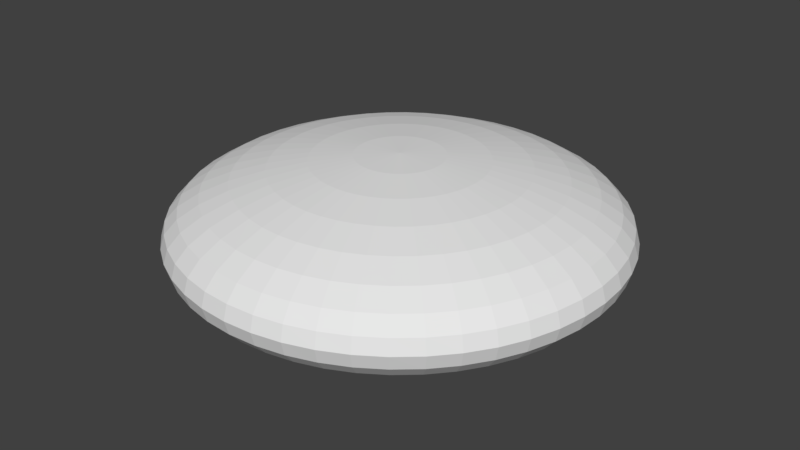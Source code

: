 # Source: saucer.blend  (saved by Blender 2.78.0; exported with 4.5.12 LTS)
import bpy
from mathutils import Matrix  # noqa: F401  (used for matrix-valued properties, if any)

bpy.ops.wm.read_factory_settings(use_empty=True)
scene = bpy.context.scene
scene.name = 'Scene'

# ---- collections
col_collection_1 = bpy.data.collections.new('Collection 1'); scene.collection.children.link(col_collection_1)

# ---- materials (node trees are filled in below, after node groups)
mat_material = bpy.data.materials.new('Material')
mat_material.alpha_threshold = 0.0
mat_material.use_transparent_shadow = False
mat_material.roughness = 0.5
mat_material.line_color = (0.0, 0.0, 0.0, 1.0)

# ---- material node trees

# ---- world
world_world = bpy.data.worlds.new('World'); scene.world = world_world
world_world.color = (0.05088, 0.05088, 0.05088)
world_world.use_sun_shadow = False
world_world.sun_shadow_jitter_overblur = 0.0
world_world.cycles.sampling_method = 'MANUAL'

# ---- meshes
me_cube = bpy.data.meshes.new('Cube')
me_cube.from_pydata([(3.547e-07, 0.5853, 0.9808), (3.547e-07, 1.148, 0.9239), (3.547e-07, 1.667, 0.8315), (3.547e-07, 2.121, 0.7071), (3.547e-07, 2.494, 0.5556), (3.547e-07, 2.772, 0.3827), (3.547e-07, 2.942, 0.1951), (3.547e-07, 3.0, 7.55e-08), (3.547e-07, 2.942, -0.1951), (3.547e-07, 2.772, -0.3827), (3.547e-07, 2.494, -0.5556), (3.547e-07, 2.121, -0.7071), (3.547e-07, 1.667, -0.8315), (3.547e-07, 1.148, -0.9239), (3.547e-07, 0.5853, -0.9808), (0.07639, 0.5803, 0.9808), (0.1499, 1.138, 0.9239), (0.2175, 1.652, 0.8315), (0.2769, 2.103, 0.7071), (0.3256, 2.473, 0.5556), (0.3618, 2.748, 0.3827), (0.3841, 2.917, 0.1951), (0.3916, 2.974, 7.55e-08), (0.3841, 2.917, -0.1951), (0.3618, 2.748, -0.3827), (0.3256, 2.473, -0.5556), (0.2769, 2.103, -0.7071), (0.2175, 1.652, -0.8315), (0.1499, 1.138, -0.9239), (0.07639, 0.5803, -0.9808), (0.1515, 0.5653, 0.9808), (0.2971, 1.109, 0.9239), (0.4314, 1.61, 0.8315), (0.549, 2.049, 0.7071), (0.6456, 2.409, 0.5556), (0.7174, 2.677, 0.3827), (0.7615, 2.842, 0.1951), (0.7765, 2.898, 7.55e-08), (0.7615, 2.842, -0.1951), (0.7174, 2.677, -0.3827), (0.6456, 2.409, -0.5556), (0.549, 2.049, -0.7071), (0.4314, 1.61, -0.8315), (0.2971, 1.109, -0.9239), (0.1515, 0.5653, -0.9808), (0.224, 0.5407, 0.9808), (0.4393, 1.061, 0.9239), (0.6378, 1.54, 0.8315), (0.8118, 1.96, 0.7071), (0.9546, 2.305, 0.5556), (1.061, 2.561, 0.3827), (1.126, 2.718, 0.1951), (1.148, 2.772, 7.55e-08), (1.126, 2.718, -0.1951), (1.061, 2.561, -0.3827), (0.9546, 2.305, -0.5556), (0.8118, 1.96, -0.7071), (0.6378, 1.54, -0.8315), (0.4393, 1.061, -0.9239), (0.224, 0.5407, -0.9808), (0.2926, 0.5069, 0.9808), (0.574, 0.9942, 0.9239), (0.8334, 1.443, 0.8315), (1.061, 1.837, 0.7071), (1.247, 2.16, 0.5556), (1.386, 2.4, 0.3827), (1.471, 2.548, 0.1951), (1.5, 2.598, 7.55e-08), (1.471, 2.548, -0.1951), (1.386, 2.4, -0.3827), (1.247, 2.16, -0.5556), (1.061, 1.837, -0.7071), (0.8334, 1.443, -0.8315), (0.574, 0.9942, -0.9239), (0.2926, 0.5069, -0.9808), (0.3563, 0.4643, 0.9808), (0.6989, 0.9108, 0.9239), (1.015, 1.322, 0.8315), (1.291, 1.683, 0.7071), (1.519, 1.979, 0.5556), (1.687, 2.199, 0.3827), (1.791, 2.334, 0.1951), (1.826, 2.38, 7.55e-08), (1.791, 2.334, -0.1951), (1.687, 2.199, -0.3827), (1.519, 1.979, -0.5556), (1.291, 1.683, -0.7071), (1.015, 1.322, -0.8315), (0.6989, 0.9108, -0.9239), (0.3563, 0.4643, -0.9808), (0.4139, 0.4138, 0.9808), (0.8118, 0.8118, 0.9239), (1.179, 1.179, 0.8315), (1.5, 1.5, 0.7071), (1.764, 1.764, 0.5556), (1.96, 1.96, 0.3827), (2.081, 2.081, 0.1951), (2.121, 2.121, 7.55e-08), (2.081, 2.081, -0.1951), (1.96, 1.96, -0.3827), (1.764, 1.764, -0.5556), (1.5, 1.5, -0.7071), (1.179, 1.179, -0.8315), (0.8118, 0.8118, -0.9239), (0.4138, 0.4138, -0.9808), (0.4643, 0.3563, 0.9808), (0.9108, 0.6989, 0.9239), (1.322, 1.015, 0.8315), (1.683, 1.291, 0.7071), (1.979, 1.519, 0.5556), (2.199, 1.687, 0.3827), (2.334, 1.791, 0.1951), (2.38, 1.826, 7.55e-08), (2.334, 1.791, -0.1951), (2.199, 1.687, -0.3827), (1.979, 1.519, -0.5556), (1.683, 1.291, -0.7071), (1.322, 1.015, -0.8315), (0.9108, 0.6989, -0.9239), (0.4643, 0.3563, -0.9808), (0.5069, 0.2926, 0.9808), (0.9942, 0.574, 0.9239), (1.443, 0.8334, 0.8315), (1.837, 1.061, 0.7071), (2.16, 1.247, 0.5556), (2.4, 1.386, 0.3827), (2.548, 1.471, 0.1951), (2.598, 1.5, 7.55e-08), (2.548, 1.471, -0.1951), (2.4, 1.386, -0.3827), (2.16, 1.247, -0.5556), (1.837, 1.061, -0.7071), (1.443, 0.8334, -0.8315), (0.9942, 0.574, -0.9239), (0.5069, 0.2926, -0.9808), (0.5407, 0.224, 0.9808), (1.061, 0.4393, 0.9239), (1.54, 0.6378, 0.8315), (1.96, 0.8118, 0.7071), (2.305, 0.9546, 0.5556), (2.561, 1.061, 0.3827), (2.718, 1.126, 0.1951), (2.772, 1.148, 7.55e-08), (2.718, 1.126, -0.1951), (2.561, 1.061, -0.3827), (2.305, 0.9546, -0.5556), (1.96, 0.8118, -0.7071), (1.54, 0.6378, -0.8315), (1.061, 0.4393, -0.9239), (0.5407, 0.224, -0.9808), (0.5653, 0.1515, 0.9808), (1.109, 0.2971, 0.9239), (1.61, 0.4314, 0.8315), (2.049, 0.549, 0.7071), (2.409, 0.6456, 0.5556), (2.677, 0.7174, 0.3827), (2.842, 0.7615, 0.1951), (2.898, 0.7765, 7.55e-08), (2.842, 0.7615, -0.1951), (2.677, 0.7174, -0.3827), (2.409, 0.6456, -0.5556), (2.049, 0.549, -0.7071), (1.61, 0.4314, -0.8315), (1.109, 0.2971, -0.9239), (0.5653, 0.1515, -0.9808), (0.5803, 0.07639, 0.9808), (1.138, 0.1499, 0.9239), (1.652, 0.2175, 0.8315), (2.103, 0.2769, 0.7071), (2.473, 0.3256, 0.5556), (2.748, 0.3618, 0.3827), (2.917, 0.3841, 0.1951), (2.974, 0.3916, 7.55e-08), (2.917, 0.3841, -0.1951), (2.748, 0.3618, -0.3827), (2.473, 0.3256, -0.5556), (2.103, 0.2769, -0.7071), (1.652, 0.2175, -0.8315), (1.138, 0.1499, -0.9239), (0.5803, 0.07639, -0.9808), (0.5853, -5.671e-07, 0.9808), (1.148, -3.772e-07, 0.9239), (1.667, -3.325e-07, 0.8315), (2.121, -4.666e-07, 0.7071), (2.494, -6.23e-07, 0.5556), (2.772, -8.689e-07, 0.3827), (2.942, -7.571e-07, 0.1951), (3.0, -8.912e-07, 7.55e-08), (2.942, -9.359e-07, -0.1951), (2.772, -6.901e-07, -0.3827), (2.494, -6.23e-07, -0.5556), (2.121, -4.666e-07, -0.7071), (1.667, -3.772e-07, -0.8315), (1.148, -4.107e-07, -0.9239), (0.5853, -5.169e-07, -0.9808), (0.5803, -0.07639, 0.9808), (1.138, -0.1499, 0.9239), (1.652, -0.2175, 0.8315), (2.103, -0.2769, 0.7071), (2.473, -0.3256, 0.5556), (2.748, -0.3618, 0.3827), (2.917, -0.3841, 0.1951), (2.974, -0.3916, 7.55e-08), (2.917, -0.3841, -0.1951), (2.748, -0.3618, -0.3827), (2.473, -0.3256, -0.5556), (2.103, -0.2769, -0.7071), (1.652, -0.2176, -0.8315), (1.138, -0.1499, -0.9239), (0.5803, -0.07639, -0.9808), (0.5653, -0.1515, 0.9808), (1.109, -0.2971, 0.9239), (1.61, -0.4314, 0.8315), (2.049, -0.549, 0.7071), (2.409, -0.6456, 0.5556), (2.677, -0.7174, 0.3827), (2.842, -0.7615, 0.1951), (2.898, -0.7765, 7.55e-08), (2.842, -0.7615, -0.1951), (2.677, -0.7174, -0.3827), (2.409, -0.6456, -0.5556), (2.049, -0.549, -0.7071), (1.61, -0.4314, -0.8315), (1.109, -0.2971, -0.9239), (0.5653, -0.1515, -0.9808), (0.5407, -0.224, 0.9808), (1.061, -0.4393, 0.9239), (1.54, -0.6378, 0.8315), (1.96, -0.8118, 0.7071), (2.305, -0.9546, 0.5556), (2.561, -1.061, 0.3827), (2.718, -1.126, 0.1951), (2.772, -1.148, 7.55e-08), (2.718, -1.126, -0.1951), (2.561, -1.061, -0.3827), (2.305, -0.9546, -0.5556), (1.96, -0.8118, -0.7071), (1.54, -0.6378, -0.8315), (1.061, -0.4393, -0.9239), (0.5407, -0.224, -0.9808), (0.5069, -0.2926, 0.9808), (0.9942, -0.574, 0.9239), (1.443, -0.8334, 0.8315), (1.837, -1.061, 0.7071), (2.16, -1.247, 0.5556), (2.4, -1.386, 0.3827), (2.548, -1.471, 0.1951), (2.598, -1.5, 7.55e-08), (2.548, -1.471, -0.1951), (2.4, -1.386, -0.3827), (2.16, -1.247, -0.5556), (1.837, -1.061, -0.7071), (1.443, -0.8334, -0.8315), (0.9942, -0.574, -0.9239), (0.5069, -0.2926, -0.9808), (0.4643, -0.3563, 0.9808), (0.9108, -0.6989, 0.9239), (1.322, -1.015, 0.8315), (1.683, -1.291, 0.7071), (1.979, -1.519, 0.5556), (2.199, -1.687, 0.3827), (2.334, -1.791, 0.1951), (2.38, -1.826, 7.55e-08), (2.334, -1.791, -0.1951), (2.199, -1.687, -0.3827), (1.979, -1.519, -0.5556), (1.683, -1.291, -0.7071), (1.322, -1.015, -0.8315), (0.9108, -0.6989, -0.9239), (0.4643, -0.3563, -0.9808), (0.4139, -0.4139, 0.9808), (0.8118, -0.8118, 0.9239), (1.179, -1.179, 0.8315), (1.5, -1.5, 0.7071), (1.764, -1.764, 0.5556), (1.96, -1.96, 0.3827), (2.081, -2.081, 0.1951), (2.121, -2.121, 7.55e-08), (2.081, -2.081, -0.1951), (1.96, -1.96, -0.3827), (1.764, -1.764, -0.5556), (1.5, -1.5, -0.7071), (1.179, -1.179, -0.8315), (0.8118, -0.8118, -0.9239), (0.4138, -0.4138, -0.9808), (0.3563, -0.4643, 0.9808), (0.6989, -0.9108, 0.9239), (1.015, -1.322, 0.8315), (1.291, -1.683, 0.7071), (1.519, -1.979, 0.5556), (1.687, -2.199, 0.3827), (1.791, -2.334, 0.1951), (1.826, -2.38, 7.55e-08), (1.791, -2.334, -0.1951), (1.687, -2.199, -0.3827), (1.519, -1.979, -0.5556), (1.291, -1.683, -0.7071), (1.015, -1.322, -0.8315), (0.6989, -0.9108, -0.9239), (0.3563, -0.4643, -0.9808), (0.2926, -0.5069, 0.9808), (0.574, -0.9942, 0.9239), (0.8334, -1.443, 0.8315), (1.061, -1.837, 0.7071), (1.247, -2.16, 0.5556), (1.386, -2.4, 0.3827), (1.471, -2.548, 0.1951), (1.5, -2.598, 7.55e-08), (1.471, -2.548, -0.1951), (1.386, -2.4, -0.3827), (1.247, -2.16, -0.5556), (1.061, -1.837, -0.7071), (0.8334, -1.443, -0.8315), (0.574, -0.9942, -0.9239), (0.2926, -0.5069, -0.9808), (0.224, -0.5407, 0.9808), (0.4393, -1.061, 0.9239), (0.6378, -1.54, 0.8315), (0.8118, -1.96, 0.7071), (0.9546, -2.305, 0.5556), (1.061, -2.561, 0.3827), (1.126, -2.718, 0.1951), (1.148, -2.772, 7.55e-08), (1.126, -2.718, -0.1951), (1.061, -2.561, -0.3827), (0.9546, -2.305, -0.5556), (0.8118, -1.96, -0.7071), (0.6378, -1.54, -0.8315), (0.4393, -1.061, -0.9239), (0.224, -0.5407, -0.9808), (0.1515, -0.5653, 0.9808), (0.2971, -1.109, 0.9239), (0.4314, -1.61, 0.8315), (0.549, -2.049, 0.7071), (0.6456, -2.409, 0.5556), (0.7174, -2.677, 0.3827), (0.7615, -2.842, 0.1951), (0.7765, -2.898, 7.55e-08), (0.7615, -2.842, -0.1951), (0.7174, -2.677, -0.3827), (0.6456, -2.409, -0.5556), (0.549, -2.049, -0.7071), (0.4314, -1.61, -0.8315), (0.2971, -1.109, -0.9239), (0.1515, -0.5653, -0.9808), (0.07639, -0.5803, 0.9808), (0.1499, -1.138, 0.9239), (0.2175, -1.652, 0.8315), (0.2769, -2.103, 0.7071), (0.3256, -2.473, 0.5556), (0.3618, -2.748, 0.3827), (0.3841, -2.917, 0.1951), (0.3916, -2.974, 7.55e-08), (0.3841, -2.917, -0.1951), (0.3618, -2.748, -0.3827), (0.3256, -2.473, -0.5556), (0.2769, -2.103, -0.7071), (0.2175, -1.652, -0.8315), (0.1499, -1.138, -0.9239), (0.07639, -0.5803, -0.9808), (4.041e-07, -0.5853, 0.9808), (3.929e-07, -1.148, 0.9239), (3.482e-07, -1.667, 0.8315), (2.811e-07, -2.121, 0.7071), (3.258e-07, -2.494, 0.5556), (-9.438e-09, -2.772, 0.3827), (1.694e-07, -2.942, 0.1951), (1.694e-07, -3.0, 7.55e-08), (-9.438e-09, -2.942, -0.1951), (2.141e-07, -2.772, -0.3827), (3.258e-07, -2.494, -0.5556), (2.811e-07, -2.121, -0.7071), (2.364e-07, -1.667, -0.8315), (4.599e-07, -1.148, -0.9239), (3.761e-07, -0.5853, -0.9808), (-0.07639, -0.5803, 0.9808), (-0.1499, -1.138, 0.9239), (-0.2175, -1.652, 0.8315), (-0.2769, -2.103, 0.7071), (-0.3256, -2.473, 0.5556), (-0.3618, -2.748, 0.3827), (-0.3841, -2.917, 0.1951), (-0.3916, -2.974, 7.55e-08), (-0.3841, -2.917, -0.1951), (-0.3618, -2.748, -0.3827), (-0.3256, -2.473, -0.5556), (-0.2769, -2.103, -0.7071), (-0.2175, -1.652, -0.8315), (-0.1499, -1.138, -0.9239), (-0.07639, -0.5803, -0.9808), (-0.1515, -0.5653, 0.9808), (-0.2971, -1.109, 0.9239), (-0.4314, -1.61, 0.8315), (-0.549, -2.049, 0.7071), (-0.6456, -2.409, 0.5556), (-0.7174, -2.677, 0.3827), (-0.7615, -2.842, 0.1951), (-0.7765, -2.898, 7.55e-08), (-0.7615, -2.842, -0.1951), (-0.7174, -2.677, -0.3827), (-0.6456, -2.409, -0.5556), (-0.549, -2.049, -0.7071), (-0.4314, -1.61, -0.8315), (-0.2971, -1.109, -0.9239), (-0.1515, -0.5653, -0.9808), (-1.938e-08, -1.422e-06, 1.0), (-0.224, -0.5407, 0.9808), (-0.4393, -1.061, 0.9239), (-0.6378, -1.54, 0.8315), (-0.8118, -1.96, 0.7071), (-0.9546, -2.305, 0.5556), (-1.061, -2.561, 0.3827), (-1.126, -2.718, 0.1951), (-1.148, -2.772, 7.55e-08), (-1.126, -2.718, -0.1951), (-1.061, -2.561, -0.3827), (-0.9546, -2.305, -0.5556), (-0.8118, -1.96, -0.7071), (-0.6378, -1.54, -0.8315), (-0.4393, -1.061, -0.9239), (-0.224, -0.5407, -0.9808), (-0.2926, -0.5069, 0.9808), (-0.574, -0.9942, 0.9239), (-0.8334, -1.443, 0.8315), (-1.061, -1.837, 0.7071), (-1.247, -2.16, 0.5556), (-1.386, -2.4, 0.3827), (-1.471, -2.548, 0.1951), (-1.5, -2.598, 7.55e-08), (-1.471, -2.548, -0.1951), (-1.386, -2.4, -0.3827), (-1.247, -2.16, -0.5556), (-1.061, -1.837, -0.7071), (-0.8334, -1.443, -0.8315), (-0.574, -0.9942, -0.9239), (-0.2926, -0.5069, -0.9808), (3.547e-07, -5.193e-07, -1.0), (-0.3563, -0.4643, 0.9808), (-0.6989, -0.9108, 0.9239), (-1.015, -1.322, 0.8315), (-1.291, -1.683, 0.7071), (-1.519, -1.979, 0.5556), (-1.687, -2.199, 0.3827), (-1.791, -2.334, 0.1951), (-1.826, -2.38, 7.55e-08), (-1.791, -2.334, -0.1951), (-1.687, -2.199, -0.3827), (-1.519, -1.979, -0.5556), (-1.291, -1.683, -0.7071), (-1.015, -1.322, -0.8315), (-0.6989, -0.9108, -0.9239), (-0.3563, -0.4643, -0.9808), (-0.4138, -0.4139, 0.9808), (-0.8118, -0.8118, 0.9239), (-1.179, -1.179, 0.8315), (-1.5, -1.5, 0.7071), (-1.764, -1.764, 0.5556), (-1.96, -1.96, 0.3827), (-2.081, -2.081, 0.1951), (-2.121, -2.121, 7.55e-08), (-2.081, -2.081, -0.1951), (-1.96, -1.96, -0.3827), (-1.764, -1.764, -0.5556), (-1.5, -1.5, -0.7071), (-1.179, -1.179, -0.8315), (-0.8118, -0.8118, -0.9239), (-0.4138, -0.4139, -0.9808), (-0.4643, -0.3563, 0.9808), (-0.9108, -0.6989, 0.9239), (-1.322, -1.015, 0.8315), (-1.683, -1.291, 0.7071), (-1.979, -1.519, 0.5556), (-2.199, -1.687, 0.3827), (-2.334, -1.791, 0.1951), (-2.38, -1.826, 7.55e-08), (-2.334, -1.791, -0.1951), (-2.199, -1.687, -0.3827), (-1.979, -1.519, -0.5556), (-1.683, -1.291, -0.7071), (-1.322, -1.015, -0.8315), (-0.9108, -0.6989, -0.9239), (-0.4643, -0.3563, -0.9808), (-0.5069, -0.2926, 0.9808), (-0.9942, -0.574, 0.9239), (-1.443, -0.8334, 0.8315), (-1.837, -1.061, 0.7071), (-2.16, -1.247, 0.5556), (-2.4, -1.386, 0.3827), (-2.548, -1.471, 0.1951), (-2.598, -1.5, 7.55e-08), (-2.548, -1.471, -0.1951), (-2.4, -1.386, -0.3827), (-2.16, -1.247, -0.5556), (-1.837, -1.061, -0.7071), (-1.443, -0.8334, -0.8315), (-0.9942, -0.574, -0.9239), (-0.5069, -0.2926, -0.9808), (-0.5407, -0.224, 0.9808), (-1.061, -0.4393, 0.9239), (-1.54, -0.6378, 0.8315), (-1.96, -0.8118, 0.7071), (-2.305, -0.9546, 0.5556), (-2.561, -1.061, 0.3827), (-2.718, -1.126, 0.1951), (-2.772, -1.148, 7.55e-08), (-2.718, -1.126, -0.1951), (-2.561, -1.061, -0.3827), (-2.305, -0.9546, -0.5556), (-1.96, -0.8118, -0.7071), (-1.54, -0.6378, -0.8315), (-1.061, -0.4393, -0.9239), (-0.5407, -0.224, -0.9808), (-0.5653, -0.1515, 0.9808), (-1.109, -0.2971, 0.9239), (-1.61, -0.4314, 0.8315), (-2.049, -0.549, 0.7071), (-2.409, -0.6456, 0.5556), (-2.677, -0.7174, 0.3827), (-2.842, -0.7615, 0.1951), (-2.898, -0.7765, 7.55e-08), (-2.842, -0.7615, -0.1951), (-2.677, -0.7174, -0.3827), (-2.409, -0.6456, -0.5556), (-2.049, -0.549, -0.7071), (-1.61, -0.4314, -0.8315), (-1.109, -0.2971, -0.9239), (-0.5653, -0.1515, -0.9808), (-0.5803, -0.07639, 0.9808), (-1.138, -0.1499, 0.9239), (-1.652, -0.2175, 0.8315), (-2.103, -0.2769, 0.7071), (-2.473, -0.3256, 0.5556), (-2.748, -0.3618, 0.3827), (-2.917, -0.3841, 0.1951), (-2.974, -0.3916, 7.55e-08), (-2.917, -0.3841, -0.1951), (-2.748, -0.3618, -0.3827), (-2.473, -0.3256, -0.5556), (-2.103, -0.2769, -0.7071), (-1.652, -0.2175, -0.8315), (-1.138, -0.1499, -0.9239), (-0.5803, -0.07639, -0.9808), (-0.5853, -4.833e-07, 0.9808), (-1.148, -4.107e-07, 0.9239), (-1.667, -3.325e-07, 0.8315), (-2.121, -3.101e-07, 0.7071), (-2.494, -3.772e-07, 0.5556), (-2.772, -2.654e-07, 0.3827), (-2.942, -3.101e-07, 0.1951), (-3.0, -2.207e-07, 7.55e-08), (-2.942, -4.188e-08, -0.1951), (-2.772, -4.442e-07, -0.3827), (-2.494, -3.772e-07, -0.5556), (-2.121, -3.101e-07, -0.7071), (-1.667, -4.188e-08, -0.8315), (-1.148, -3.101e-07, -0.9239), (-0.5853, -4.33e-07, -0.9808), (-0.5803, 0.07639, 0.9808), (-1.138, 0.1499, 0.9239), (-1.652, 0.2175, 0.8315), (-2.103, 0.2769, 0.7071), (-2.473, 0.3256, 0.5556), (-2.748, 0.3618, 0.3827), (-2.917, 0.3841, 0.1951), (-2.974, 0.3916, 7.55e-08), (-2.917, 0.3841, -0.1951), (-2.748, 0.3618, -0.3827), (-2.473, 0.3256, -0.5556), (-2.103, 0.2769, -0.7071), (-1.652, 0.2175, -0.8315), (-1.138, 0.1499, -0.9239), (-0.5803, 0.07639, -0.9808), (-0.5653, 0.1515, 0.9808), (-1.109, 0.2971, 0.9239), (-1.61, 0.4314, 0.8315), (-2.049, 0.549, 0.7071), (-2.409, 0.6456, 0.5556), (-2.677, 0.7174, 0.3827), (-2.842, 0.7615, 0.1951), (-2.898, 0.7765, 7.55e-08), (-2.842, 0.7615, -0.1951), (-2.677, 0.7174, -0.3827), (-2.409, 0.6456, -0.5556), (-2.049, 0.549, -0.7071), (-1.61, 0.4314, -0.8315), (-1.109, 0.2971, -0.9239), (-0.5653, 0.1515, -0.9808), (-0.5407, 0.224, 0.9808), (-1.061, 0.4393, 0.9239), (-1.54, 0.6378, 0.8315), (-1.96, 0.8118, 0.7071), (-2.305, 0.9546, 0.5556), (-2.561, 1.061, 0.3827), (-2.718, 1.126, 0.1951), (-2.772, 1.148, 7.55e-08), (-2.718, 1.126, -0.1951), (-2.561, 1.061, -0.3827), (-2.305, 0.9546, -0.5556), (-1.96, 0.8118, -0.7071), (-1.54, 0.6378, -0.8315), (-1.061, 0.4393, -0.9239), (-0.5407, 0.224, -0.9808), (-0.5069, 0.2926, 0.9808), (-0.9942, 0.574, 0.9239), (-1.443, 0.8334, 0.8315), (-1.837, 1.061, 0.7071), (-2.16, 1.247, 0.5556), (-2.4, 1.386, 0.3827), (-2.548, 1.471, 0.1951), (-2.598, 1.5, 7.55e-08), (-2.548, 1.471, -0.1951), (-2.4, 1.386, -0.3827), (-2.16, 1.247, -0.5556), (-1.837, 1.061, -0.7071), (-1.443, 0.8334, -0.8315), (-0.9942, 0.574, -0.9239), (-0.5069, 0.2926, -0.9808), (-0.4643, 0.3563, 0.9808), (-0.9108, 0.6989, 0.9239), (-1.322, 1.015, 0.8315), (-1.683, 1.291, 0.7071), (-1.979, 1.519, 0.5556), (-2.199, 1.687, 0.3827), (-2.334, 1.791, 0.1951), (-2.38, 1.826, 7.55e-08), (-2.334, 1.791, -0.1951), (-2.199, 1.687, -0.3827), (-1.979, 1.519, -0.5556), (-1.683, 1.291, -0.7071), (-1.322, 1.015, -0.8315), (-0.9108, 0.6989, -0.9239), (-0.4643, 0.3563, -0.9808), (-0.4138, 0.4138, 0.9808), (-0.8118, 0.8118, 0.9239), (-1.179, 1.179, 0.8315), (-1.5, 1.5, 0.7071), (-1.764, 1.764, 0.5556), (-1.96, 1.96, 0.3827), (-2.081, 2.081, 0.1951), (-2.121, 2.121, 7.55e-08), (-2.081, 2.081, -0.1951), (-1.96, 1.96, -0.3827), (-1.764, 1.764, -0.5556), (-1.5, 1.5, -0.7071), (-1.179, 1.179, -0.8315), (-0.8118, 0.8118, -0.9239), (-0.4138, 0.4138, -0.9808), (-0.3563, 0.4643, 0.9808), (-0.6989, 0.9108, 0.9239), (-1.015, 1.322, 0.8315), (-1.291, 1.683, 0.7071), (-1.519, 1.979, 0.5556), (-1.687, 2.199, 0.3827), (-1.791, 2.334, 0.1951), (-1.826, 2.38, 7.55e-08), (-1.791, 2.334, -0.1951), (-1.687, 2.199, -0.3827), (-1.519, 1.979, -0.5556), (-1.291, 1.683, -0.7071), (-1.015, 1.322, -0.8315), (-0.6989, 0.9108, -0.9239), (-0.3563, 0.4643, -0.9808), (-0.2926, 0.5069, 0.9808), (-0.574, 0.9942, 0.9239), (-0.8334, 1.443, 0.8315), (-1.061, 1.837, 0.7071), (-1.247, 2.16, 0.5556), (-1.386, 2.4, 0.3827), (-1.471, 2.548, 0.1951), (-1.5, 2.598, 7.55e-08), (-1.471, 2.548, -0.1951), (-1.386, 2.4, -0.3827), (-1.247, 2.16, -0.5556), (-1.061, 1.837, -0.7071), (-0.8334, 1.443, -0.8315), (-0.574, 0.9942, -0.9239), (-0.2926, 0.5069, -0.9808), (-0.224, 0.5407, 0.9808), (-0.4393, 1.061, 0.9239), (-0.6378, 1.54, 0.8315), (-0.8118, 1.96, 0.7071), (-0.9546, 2.305, 0.5556), (-1.061, 2.561, 0.3827), (-1.126, 2.718, 0.1951), (-1.148, 2.772, 7.55e-08), (-1.126, 2.718, -0.1951), (-1.061, 2.561, -0.3827), (-0.9546, 2.305, -0.5556), (-0.8118, 1.96, -0.7071), (-0.6378, 1.54, -0.8315), (-0.4393, 1.061, -0.9239), (-0.224, 0.5407, -0.9808), (-0.1515, 0.5653, 0.9808), (-0.2971, 1.109, 0.9239), (-0.4314, 1.61, 0.8315), (-0.549, 2.049, 0.7071), (-0.6456, 2.409, 0.5556), (-0.7174, 2.677, 0.3827), (-0.7615, 2.842, 0.1951), (-0.7765, 2.898, 7.55e-08), (-0.7615, 2.842, -0.1951), (-0.7174, 2.677, -0.3827), (-0.6456, 2.409, -0.5556), (-0.549, 2.049, -0.7071), (-0.4314, 1.61, -0.8315), (-0.2971, 1.109, -0.9239), (-0.1515, 0.5653, -0.9808), (-0.07639, 0.5803, 0.9808), (-0.1499, 1.138, 0.9239), (-0.2175, 1.652, 0.8315), (-0.2769, 2.103, 0.7071), (-0.3256, 2.473, 0.5556), (-0.3618, 2.748, 0.3827), (-0.3841, 2.917, 0.1951), (-0.3916, 2.974, 7.55e-08), (-0.3841, 2.917, -0.1951), (-0.3618, 2.748, -0.3827), (-0.3256, 2.473, -0.5556), (-0.2769, 2.103, -0.7071), (-0.2175, 1.652, -0.8315), (-0.1499, 1.138, -0.9239), (-0.07639, 0.5803, -0.9808)], [], [(14, 13, 28, 29), (7, 6, 21, 22), (0, 405, 15), (436, 14, 29), (8, 7, 22, 23), (1, 0, 15, 16), (9, 8, 23, 24), (2, 1, 16, 17), (10, 9, 24, 25), (3, 2, 17, 18), (11, 10, 25, 26), (4, 3, 18, 19), (12, 11, 26, 27), (5, 4, 19, 20), (13, 12, 27, 28), (6, 5, 20, 21), (28, 27, 42, 43), (21, 20, 35, 36), (29, 28, 43, 44), (22, 21, 36, 37), (15, 405, 30), (436, 29, 44), (23, 22, 37, 38), (16, 15, 30, 31), (24, 23, 38, 39), (17, 16, 31, 32), (25, 24, 39, 40), (18, 17, 32, 33), (26, 25, 40, 41), (19, 18, 33, 34), (27, 26, 41, 42), (20, 19, 34, 35), (32, 31, 46, 47), (40, 39, 54, 55), (33, 32, 47, 48), (41, 40, 55, 56), (34, 33, 48, 49), (42, 41, 56, 57), (35, 34, 49, 50), (43, 42, 57, 58), (36, 35, 50, 51), (44, 43, 58, 59), (37, 36, 51, 52), (30, 405, 45), (436, 44, 59), (38, 37, 52, 53), (31, 30, 45, 46), (39, 38, 53, 54), (51, 50, 65, 66), (59, 58, 73, 74), (52, 51, 66, 67), (45, 405, 60), (436, 59, 74), (53, 52, 67, 68), (46, 45, 60, 61), (54, 53, 68, 69), (47, 46, 61, 62), (55, 54, 69, 70), (48, 47, 62, 63), (56, 55, 70, 71), (49, 48, 63, 64), (57, 56, 71, 72), (50, 49, 64, 65), (58, 57, 72, 73), (70, 69, 84, 85), (63, 62, 77, 78), (71, 70, 85, 86), (64, 63, 78, 79), (72, 71, 86, 87), (65, 64, 79, 80), (73, 72, 87, 88), (66, 65, 80, 81), (74, 73, 88, 89), (67, 66, 81, 82), (60, 405, 75), (436, 74, 89), (68, 67, 82, 83), (61, 60, 75, 76), (69, 68, 83, 84), (62, 61, 76, 77), (89, 88, 103, 104), (82, 81, 96, 97), (75, 405, 90), (436, 89, 104), (83, 82, 97, 98), (76, 75, 90, 91), (84, 83, 98, 99), (77, 76, 91, 92), (85, 84, 99, 100), (78, 77, 92, 93), (86, 85, 100, 101), (79, 78, 93, 94), (87, 86, 101, 102), (80, 79, 94, 95), (88, 87, 102, 103), (81, 80, 95, 96), (101, 100, 115, 116), (94, 93, 108, 109), (102, 101, 116, 117), (95, 94, 109, 110), (103, 102, 117, 118), (96, 95, 110, 111), (104, 103, 118, 119), (97, 96, 111, 112), (90, 405, 105), (436, 104, 119), (98, 97, 112, 113), (91, 90, 105, 106), (99, 98, 113, 114), (92, 91, 106, 107), (100, 99, 114, 115), (93, 92, 107, 108), (105, 405, 120), (436, 119, 134), (113, 112, 127, 128), (106, 105, 120, 121), (114, 113, 128, 129), (107, 106, 121, 122), (115, 114, 129, 130), (108, 107, 122, 123), (116, 115, 130, 131), (109, 108, 123, 124), (117, 116, 131, 132), (110, 109, 124, 125), (118, 117, 132, 133), (111, 110, 125, 126), (119, 118, 133, 134), (112, 111, 126, 127), (124, 123, 138, 139), (132, 131, 146, 147), (125, 124, 139, 140), (133, 132, 147, 148), (126, 125, 140, 141), (134, 133, 148, 149), (127, 126, 141, 142), (120, 405, 135), (436, 134, 149), (128, 127, 142, 143), (121, 120, 135, 136), (129, 128, 143, 144), (122, 121, 136, 137), (130, 129, 144, 145), (123, 122, 137, 138), (131, 130, 145, 146), (143, 142, 157, 158), (136, 135, 150, 151), (144, 143, 158, 159), (137, 136, 151, 152), (145, 144, 159, 160), (138, 137, 152, 153), (146, 145, 160, 161), (139, 138, 153, 154), (147, 146, 161, 162), (140, 139, 154, 155), (148, 147, 162, 163), (141, 140, 155, 156), (149, 148, 163, 164), (142, 141, 156, 157), (135, 405, 150), (436, 149, 164), (162, 161, 176, 177), (155, 154, 169, 170), (163, 162, 177, 178), (156, 155, 170, 171), (164, 163, 178, 179), (157, 156, 171, 172), (150, 405, 165), (436, 164, 179), (158, 157, 172, 173), (151, 150, 165, 166), (159, 158, 173, 174), (152, 151, 166, 167), (160, 159, 174, 175), (153, 152, 167, 168), (161, 160, 175, 176), (154, 153, 168, 169), (166, 165, 180, 181), (174, 173, 188, 189), (167, 166, 181, 182), (175, 174, 189, 190), (168, 167, 182, 183), (176, 175, 190, 191), (169, 168, 183, 184), (177, 176, 191, 192), (170, 169, 184, 185), (178, 177, 192, 193), (171, 170, 185, 186), (179, 178, 193, 194), (172, 171, 186, 187), (165, 405, 180), (436, 179, 194), (173, 172, 187, 188), (185, 184, 199, 200), (193, 192, 207, 208), (186, 185, 200, 201), (194, 193, 208, 209), (187, 186, 201, 202), (180, 405, 195), (436, 194, 209), (188, 187, 202, 203), (181, 180, 195, 196), (189, 188, 203, 204), (182, 181, 196, 197), (190, 189, 204, 205), (183, 182, 197, 198), (191, 190, 205, 206), (184, 183, 198, 199), (192, 191, 206, 207), (204, 203, 218, 219), (197, 196, 211, 212), (205, 204, 219, 220), (198, 197, 212, 213), (206, 205, 220, 221), (199, 198, 213, 214), (207, 206, 221, 222), (200, 199, 214, 215), (208, 207, 222, 223), (201, 200, 215, 216), (209, 208, 223, 224), (202, 201, 216, 217), (195, 405, 210), (436, 209, 224), (203, 202, 217, 218), (196, 195, 210, 211), (223, 222, 237, 238), (216, 215, 230, 231), (224, 223, 238, 239), (217, 216, 231, 232), (210, 405, 225), (436, 224, 239), (218, 217, 232, 233), (211, 210, 225, 226), (219, 218, 233, 234), (212, 211, 226, 227), (220, 219, 234, 235), (213, 212, 227, 228), (221, 220, 235, 236), (214, 213, 228, 229), (222, 221, 236, 237), (215, 214, 229, 230), (235, 234, 249, 250), (228, 227, 242, 243), (236, 235, 250, 251), (229, 228, 243, 244), (237, 236, 251, 252), (230, 229, 244, 245), (238, 237, 252, 253), (231, 230, 245, 246), (239, 238, 253, 254), (232, 231, 246, 247), (225, 405, 240), (436, 239, 254), (233, 232, 247, 248), (226, 225, 240, 241), (234, 233, 248, 249), (227, 226, 241, 242), (254, 253, 268, 269), (247, 246, 261, 262), (240, 405, 255), (436, 254, 269), (248, 247, 262, 263), (241, 240, 255, 256), (249, 248, 263, 264), (242, 241, 256, 257), (250, 249, 264, 265), (243, 242, 257, 258), (251, 250, 265, 266), (244, 243, 258, 259), (252, 251, 266, 267), (245, 244, 259, 260), (253, 252, 267, 268), (246, 245, 260, 261), (258, 257, 272, 273), (266, 265, 280, 281), (259, 258, 273, 274), (267, 266, 281, 282), (260, 259, 274, 275), (268, 267, 282, 283), (261, 260, 275, 276), (269, 268, 283, 284), (262, 261, 276, 277), (255, 405, 270), (436, 269, 284), (263, 262, 277, 278), (256, 255, 270, 271), (264, 263, 278, 279), (257, 256, 271, 272), (265, 264, 279, 280), (277, 276, 291, 292), (270, 405, 285), (436, 284, 299), (278, 277, 292, 293), (271, 270, 285, 286), (279, 278, 293, 294), (272, 271, 286, 287), (280, 279, 294, 295), (273, 272, 287, 288), (281, 280, 295, 296), (274, 273, 288, 289), (282, 281, 296, 297), (275, 274, 289, 290), (283, 282, 297, 298), (276, 275, 290, 291), (284, 283, 298, 299), (296, 295, 310, 311), (289, 288, 303, 304), (297, 296, 311, 312), (290, 289, 304, 305), (298, 297, 312, 313), (291, 290, 305, 306), (299, 298, 313, 314), (292, 291, 306, 307), (285, 405, 300), (436, 299, 314), (293, 292, 307, 308), (286, 285, 300, 301), (294, 293, 308, 309), (287, 286, 301, 302), (295, 294, 309, 310), (288, 287, 302, 303), (300, 405, 315), (436, 314, 329), (308, 307, 322, 323), (301, 300, 315, 316), (309, 308, 323, 324), (302, 301, 316, 317), (310, 309, 324, 325), (303, 302, 317, 318), (311, 310, 325, 326), (304, 303, 318, 319), (312, 311, 326, 327), (305, 304, 319, 320), (313, 312, 327, 328), (306, 305, 320, 321), (314, 313, 328, 329), (307, 306, 321, 322), (319, 318, 333, 334), (327, 326, 341, 342), (320, 319, 334, 335), (328, 327, 342, 343), (321, 320, 335, 336), (329, 328, 343, 344), (322, 321, 336, 337), (315, 405, 330), (436, 329, 344), (323, 322, 337, 338), (316, 315, 330, 331), (324, 323, 338, 339), (317, 316, 331, 332), (325, 324, 339, 340), (318, 317, 332, 333), (326, 325, 340, 341), (338, 337, 352, 353), (331, 330, 345, 346), (339, 338, 353, 354), (332, 331, 346, 347), (340, 339, 354, 355), (333, 332, 347, 348), (341, 340, 355, 356), (334, 333, 348, 349), (342, 341, 356, 357), (335, 334, 349, 350), (343, 342, 357, 358), (336, 335, 350, 351), (344, 343, 358, 359), (337, 336, 351, 352), (330, 405, 345), (436, 344, 359), (357, 356, 371, 372), (350, 349, 364, 365), (358, 357, 372, 373), (351, 350, 365, 366), (359, 358, 373, 374), (352, 351, 366, 367), (345, 405, 360), (436, 359, 374), (353, 352, 367, 368), (346, 345, 360, 361), (354, 353, 368, 369), (347, 346, 361, 362), (355, 354, 369, 370), (348, 347, 362, 363), (356, 355, 370, 371), (349, 348, 363, 364), (369, 368, 383, 384), (362, 361, 376, 377), (370, 369, 384, 385), (363, 362, 377, 378), (371, 370, 385, 386), (364, 363, 378, 379), (372, 371, 386, 387), (365, 364, 379, 380), (373, 372, 387, 388), (366, 365, 380, 381), (374, 373, 388, 389), (367, 366, 381, 382), (360, 405, 375), (436, 374, 389), (368, 367, 382, 383), (361, 360, 375, 376), (388, 387, 402, 403), (381, 380, 395, 396), (389, 388, 403, 404), (382, 381, 396, 397), (375, 405, 390), (436, 389, 404), (383, 382, 397, 398), (376, 375, 390, 391), (384, 383, 398, 399), (377, 376, 391, 392), (385, 384, 399, 400), (378, 377, 392, 393), (386, 385, 400, 401), (379, 378, 393, 394), (387, 386, 401, 402), (380, 379, 394, 395), (392, 391, 407, 408), (400, 399, 415, 416), (393, 392, 408, 409), (401, 400, 416, 417), (394, 393, 409, 410), (402, 401, 417, 418), (395, 394, 410, 411), (403, 402, 418, 419), (396, 395, 411, 412), (404, 403, 419, 420), (397, 396, 412, 413), (390, 405, 406), (436, 404, 420), (398, 397, 413, 414), (391, 390, 406, 407), (399, 398, 414, 415), (412, 411, 426, 427), (420, 419, 434, 435), (413, 412, 427, 428), (406, 405, 421), (436, 420, 435), (414, 413, 428, 429), (407, 406, 421, 422), (415, 414, 429, 430), (408, 407, 422, 423), (416, 415, 430, 431), (409, 408, 423, 424), (417, 416, 431, 432), (410, 409, 424, 425), (418, 417, 432, 433), (411, 410, 425, 426), (419, 418, 433, 434), (431, 430, 446, 447), (424, 423, 439, 440), (432, 431, 447, 448), (425, 424, 440, 441), (433, 432, 448, 449), (426, 425, 441, 442), (434, 433, 449, 450), (427, 426, 442, 443), (435, 434, 450, 451), (428, 427, 443, 444), (421, 405, 437), (436, 435, 451), (429, 428, 444, 445), (422, 421, 437, 438), (430, 429, 445, 446), (423, 422, 438, 439), (451, 450, 465, 466), (444, 443, 458, 459), (437, 405, 452), (436, 451, 466), (445, 444, 459, 460), (438, 437, 452, 453), (446, 445, 460, 461), (439, 438, 453, 454), (447, 446, 461, 462), (440, 439, 454, 455), (448, 447, 462, 463), (441, 440, 455, 456), (449, 448, 463, 464), (442, 441, 456, 457), (450, 449, 464, 465), (443, 442, 457, 458), (455, 454, 469, 470), (463, 462, 477, 478), (456, 455, 470, 471), (464, 463, 478, 479), (457, 456, 471, 472), (465, 464, 479, 480), (458, 457, 472, 473), (466, 465, 480, 481), (459, 458, 473, 474), (452, 405, 467), (436, 466, 481), (460, 459, 474, 475), (453, 452, 467, 468), (461, 460, 475, 476), (454, 453, 468, 469), (462, 461, 476, 477), (474, 473, 488, 489), (467, 405, 482), (436, 481, 496), (475, 474, 489, 490), (468, 467, 482, 483), (476, 475, 490, 491), (469, 468, 483, 484), (477, 476, 491, 492), (470, 469, 484, 485), (478, 477, 492, 493), (471, 470, 485, 486), (479, 478, 493, 494), (472, 471, 486, 487), (480, 479, 494, 495), (473, 472, 487, 488), (481, 480, 495, 496), (493, 492, 507, 508), (486, 485, 500, 501), (494, 493, 508, 509), (487, 486, 501, 502), (495, 494, 509, 510), (488, 487, 502, 503), (496, 495, 510, 511), (489, 488, 503, 504), (482, 405, 497), (436, 496, 511), (490, 489, 504, 505), (483, 482, 497, 498), (491, 490, 505, 506), (484, 483, 498, 499), (492, 491, 506, 507), (485, 484, 499, 500), (436, 511, 526), (505, 504, 519, 520), (498, 497, 512, 513), (506, 505, 520, 521), (499, 498, 513, 514), (507, 506, 521, 522), (500, 499, 514, 515), (508, 507, 522, 523), (501, 500, 515, 516), (509, 508, 523, 524), (502, 501, 516, 517), (510, 509, 524, 525), (503, 502, 517, 518), (511, 510, 525, 526), (504, 503, 518, 519), (497, 405, 512), (524, 523, 538, 539), (517, 516, 531, 532), (525, 524, 539, 540), (518, 517, 532, 533), (526, 525, 540, 541), (519, 518, 533, 534), (512, 405, 527), (436, 526, 541), (520, 519, 534, 535), (513, 512, 527, 528), (521, 520, 535, 536), (514, 513, 528, 529), (522, 521, 536, 537), (515, 514, 529, 530), (523, 522, 537, 538), (516, 515, 530, 531), (528, 527, 542, 543), (536, 535, 550, 551), (529, 528, 543, 544), (537, 536, 551, 552), (530, 529, 544, 545), (538, 537, 552, 553), (531, 530, 545, 546), (539, 538, 553, 554), (532, 531, 546, 547), (540, 539, 554, 555), (533, 532, 547, 548), (541, 540, 555, 556), (534, 533, 548, 549), (527, 405, 542), (436, 541, 556), (535, 534, 549, 550), (547, 546, 561, 562), (555, 554, 569, 570), (548, 547, 562, 563), (556, 555, 570, 571), (549, 548, 563, 564), (542, 405, 557), (436, 556, 571), (550, 549, 564, 565), (543, 542, 557, 558), (551, 550, 565, 566), (544, 543, 558, 559), (552, 551, 566, 567), (545, 544, 559, 560), (553, 552, 567, 568), (546, 545, 560, 561), (554, 553, 568, 569), (566, 565, 580, 581), (559, 558, 573, 574), (567, 566, 581, 582), (560, 559, 574, 575), (568, 567, 582, 583), (561, 560, 575, 576), (569, 568, 583, 584), (562, 561, 576, 577), (570, 569, 584, 585), (563, 562, 577, 578), (571, 570, 585, 586), (564, 563, 578, 579), (557, 405, 572), (436, 571, 586), (565, 564, 579, 580), (558, 557, 572, 573), (585, 584, 599, 600), (578, 577, 592, 593), (586, 585, 600, 601), (579, 578, 593, 594), (572, 405, 587), (436, 586, 601), (580, 579, 594, 595), (573, 572, 587, 588), (581, 580, 595, 596), (574, 573, 588, 589), (582, 581, 596, 597), (575, 574, 589, 590), (583, 582, 597, 598), (576, 575, 590, 591), (584, 583, 598, 599), (577, 576, 591, 592), (589, 588, 603, 604), (597, 596, 611, 612), (590, 589, 604, 605), (598, 597, 612, 613), (591, 590, 605, 606), (599, 598, 613, 614), (592, 591, 606, 607), (600, 599, 614, 615), (593, 592, 607, 608), (601, 600, 615, 616), (594, 593, 608, 609), (587, 405, 602), (436, 601, 616), (595, 594, 609, 610), (588, 587, 602, 603), (596, 595, 610, 611), (608, 607, 622, 623), (616, 615, 630, 631), (609, 608, 623, 624), (602, 405, 617), (436, 616, 631), (610, 609, 624, 625), (603, 602, 617, 618), (611, 610, 625, 626), (604, 603, 618, 619), (612, 611, 626, 627), (605, 604, 619, 620), (613, 612, 627, 628), (606, 605, 620, 621), (614, 613, 628, 629), (607, 606, 621, 622), (615, 614, 629, 630), (627, 626, 641, 642), (620, 619, 634, 635), (628, 627, 642, 643), (621, 620, 635, 636), (629, 628, 643, 644), (622, 621, 636, 637), (630, 629, 644, 645), (623, 622, 637, 638), (631, 630, 645, 646), (624, 623, 638, 639), (617, 405, 632), (436, 631, 646), (625, 624, 639, 640), (618, 617, 632, 633), (626, 625, 640, 641), (619, 618, 633, 634), (646, 645, 660, 661), (639, 638, 653, 654), (632, 405, 647), (436, 646, 661), (640, 639, 654, 655), (633, 632, 647, 648), (641, 640, 655, 656), (634, 633, 648, 649), (642, 641, 656, 657), (635, 634, 649, 650), (643, 642, 657, 658), (636, 635, 650, 651), (644, 643, 658, 659), (637, 636, 651, 652), (645, 644, 659, 660), (638, 637, 652, 653), (658, 657, 672, 673), (651, 650, 665, 666), (659, 658, 673, 674), (652, 651, 666, 667), (660, 659, 674, 675), (653, 652, 667, 668), (661, 660, 675, 676), (654, 653, 668, 669), (647, 405, 662), (436, 661, 676), (655, 654, 669, 670), (648, 647, 662, 663), (656, 655, 670, 671), (649, 648, 663, 664), (657, 656, 671, 672), (650, 649, 664, 665), (662, 405, 677), (436, 676, 691), (670, 669, 684, 685), (663, 662, 677, 678), (671, 670, 685, 686), (664, 663, 678, 679), (672, 671, 686, 687), (665, 664, 679, 680), (673, 672, 687, 688), (666, 665, 680, 681), (674, 673, 688, 689), (667, 666, 681, 682), (675, 674, 689, 690), (668, 667, 682, 683), (676, 675, 690, 691), (669, 668, 683, 684), (681, 680, 695, 696), (689, 688, 703, 704), (682, 681, 696, 697), (690, 689, 704, 705), (683, 682, 697, 698), (691, 690, 705, 706), (684, 683, 698, 699), (677, 405, 692), (436, 691, 706), (685, 684, 699, 700), (678, 677, 692, 693), (686, 685, 700, 701), (679, 678, 693, 694), (687, 686, 701, 702), (680, 679, 694, 695), (688, 687, 702, 703), (700, 699, 714, 715), (693, 692, 707, 708), (701, 700, 715, 716), (694, 693, 708, 709), (702, 701, 716, 717), (695, 694, 709, 710), (703, 702, 717, 718), (696, 695, 710, 711), (704, 703, 718, 719), (697, 696, 711, 712), (705, 704, 719, 720), (698, 697, 712, 713), (706, 705, 720, 721), (699, 698, 713, 714), (692, 405, 707), (436, 706, 721), (719, 718, 11, 12), (712, 711, 4, 5), (720, 719, 12, 13), (713, 712, 5, 6), (721, 720, 13, 14), (714, 713, 6, 7), (707, 405, 0), (436, 721, 14), (715, 714, 7, 8), (708, 707, 0, 1), (716, 715, 8, 9), (709, 708, 1, 2), (717, 716, 9, 10), (710, 709, 2, 3), (718, 717, 10, 11), (711, 710, 3, 4)])
_uv = me_cube.uv_layers.new(name='UVMap')
_uv.uv.foreach_set('vector', [0.4026, 0.05902, 0.4026, 0.0, 0.4183, 0.00102, 0.4106, 0.05954, 0.8612, 0.9624, 0.84, 0.962, 0.84, 0.9219, 0.8612, 0.9215, 0.0113, 0.01261, 0.04857, 0.0611, 0.005282, 0.01788, 0.04857, 0.0611, 0.01796, 0.114, 0.0113, 0.1096, 0.7641, 0.9674, 0.7429, 0.9678, 0.7429, 0.9268, 0.7641, 0.9272, 0.3145, 0.303, 0.3068, 0.3616, 0.2988, 0.361, 0.2988, 0.302, 0.4699, 0.8862, 0.4964, 0.8851, 0.4964, 0.9252, 0.4699, 0.9241, 0.8478, 0.4106, 0.8514, 0.3558, 0.8671, 0.3558, 0.8707, 0.4106, 0.6292, 0.7882, 0.5951, 0.7901, 0.5951, 0.7522, 0.6292, 0.7541, 0.5798, 0.6766, 0.5829, 0.6275, 0.6057, 0.6275, 0.6088, 0.6766, 0.5533, 0.1833, 0.5558, 0.2253, 0.5217, 0.2253, 0.5243, 0.1833, 0.5594, 0.0611, 0.5569, 0.103, 0.5279, 0.103, 0.5253, 0.0611, 0.5539, 0.6766, 0.5508, 0.6275, 0.5798, 0.6275, 0.5767, 0.6766, 0.5269, 0.7522, 0.561, 0.7541, 0.561, 0.7882, 0.5269, 0.7901, 0.8377, 0.7314, 0.8341, 0.6766, 0.8569, 0.6766, 0.8534, 0.7314, 0.6142, 0.9252, 0.5877, 0.9241, 0.5877, 0.8862, 0.6142, 0.8851, 0.8426, 0.1222, 0.8462, 0.1771, 0.8234, 0.1771, 0.8269, 0.1222, 0.9401, 0.8813, 0.9136, 0.8801, 0.9136, 0.8423, 0.9401, 0.8411, 0.2023, 0.05994, 0.1908, 0.002035, 0.2064, 0.0, 0.2103, 0.0589, 0.1252, 1.0, 0.104, 0.9996, 0.104, 0.9594, 0.1252, 0.9591, 0.005282, 0.01788, 0.04857, 0.0611, 0.0, 0.02388, 0.04857, 0.0611, 0.0113, 0.1096, 0.005282, 0.1043, 0.9838, 0.4774, 0.9625, 0.4778, 0.9625, 0.4369, 0.9838, 0.4373, 0.2988, 0.302, 0.2988, 0.361, 0.2908, 0.3616, 0.2832, 0.303, 0.9184, 0.06227, 0.9449, 0.0611, 0.9449, 0.1013, 0.9184, 0.1001, 0.8822, 0.0, 0.8786, 0.05486, 0.8629, 0.05486, 0.8594, 1.244e-08, 0.7316, 0.7882, 0.6975, 0.7901, 0.6975, 0.7522, 0.7316, 0.7541, 0.6709, 0.04908, 0.674, 2.488e-08, 0.6968, 0.0, 0.6999, 0.04908, 0.05112, 0.5713, 0.04857, 0.5293, 0.08269, 0.5293, 0.08014, 0.5713, 0.4245, 0.5293, 0.4271, 0.4874, 0.4561, 0.4874, 0.4586, 0.5293, 0.5477, 0.6275, 0.5508, 0.6766, 0.5218, 0.6766, 0.5249, 0.6275, 0.4927, 0.7901, 0.4586, 0.7882, 0.4586, 0.7541, 0.4927, 0.7522, 0.8604, 0.2382, 0.8639, 0.1833, 0.8796, 0.1833, 0.8832, 0.2382, 0.3205, 0.7677, 0.2864, 0.7695, 0.2864, 0.7317, 0.3205, 0.7336, 0.6379, 0.6766, 0.641, 0.6275, 0.6638, 0.6275, 0.6669, 0.6766, 0.3247, 0.5713, 0.3221, 0.5293, 0.3562, 0.5293, 0.3537, 0.5713, 0.5269, 0.5293, 0.5294, 0.4874, 0.5585, 0.4874, 0.561, 0.5293, 0.00311, 0.6777, 0.0, 0.6287, 0.02902, 0.6287, 0.02591, 0.6777, 0.4586, 0.7901, 0.4245, 0.7882, 0.4245, 0.7541, 0.4586, 0.7522, 0.8746, 0.5784, 0.8781, 0.6333, 0.8553, 0.6333, 0.8589, 0.5784, 0.9097, 0.1833, 0.9362, 0.1845, 0.9362, 0.2223, 0.9097, 0.2235, 0.2103, 0.0589, 0.2064, 0.0, 0.2221, 0.0, 0.2183, 0.0589, 0.9875, 0.5613, 0.9662, 0.5609, 0.9662, 0.5208, 0.9875, 0.5204, 0.3562, 0.2409, 0.3562, 0.302, 0.3483, 0.2414, 0.04857, 0.0611, 0.005282, 0.1043, 0.0, 0.09833, 0.9873, 0.1628, 0.9661, 0.1632, 0.9661, 0.1222, 0.9873, 0.1226, 0.09542, 0.2389, 0.1069, 0.181, 0.1148, 0.182, 0.111, 0.2409, 0.9136, 0.8825, 0.9401, 0.8813, 0.9401, 0.9215, 0.9136, 0.9203, 0.6481, 0.9252, 0.6216, 0.9241, 0.6216, 0.8862, 0.6481, 0.8851, 0.2183, 0.0589, 0.2221, 0.0, 0.2377, 0.002035, 0.2262, 0.05994, 0.9662, 0.1021, 0.9449, 0.1017, 0.9449, 0.0615, 0.9662, 0.0611, 0.3483, 0.2414, 0.3562, 0.302, 0.3404, 0.243, 0.3261, 0.1222, 0.2828, 0.07898, 0.2888, 0.07372, 0.2746, 0.9757, 0.2533, 0.9761, 0.2533, 0.9351, 0.2746, 0.9355, 0.111, 0.2409, 0.1148, 0.182, 0.1228, 0.182, 0.1267, 0.2409, 0.9448, 0.1612, 0.9183, 0.1624, 0.9183, 0.1222, 0.9448, 0.1234, 0.2761, 0.8, 0.2725, 0.8548, 0.2568, 0.8548, 0.2533, 0.8, 0.7692, 0.2192, 0.735, 0.2211, 0.735, 0.1833, 0.7692, 0.1852, 0.6453, 0.29, 0.6484, 0.2409, 0.6712, 0.2409, 0.6743, 0.29, 0.1448, 0.5713, 0.1423, 0.5293, 0.1764, 0.5293, 0.1738, 0.5713, 0.5269, 0.4874, 0.5243, 0.5293, 0.4953, 0.5293, 0.4928, 0.4874, 0.4617, 0.6275, 0.4586, 0.5784, 0.4876, 0.5784, 0.4845, 0.6275, 0.5269, 0.7901, 0.4928, 0.7882, 0.4928, 0.7541, 0.5269, 0.7522, 0.2899, 0.8244, 0.2864, 0.7695, 0.3092, 0.7695, 0.3057, 0.8244, 0.7794, 0.5222, 0.7453, 0.5241, 0.7453, 0.4863, 0.7794, 0.4882, 0.4245, 0.6766, 0.4276, 0.6275, 0.4504, 0.6275, 0.4535, 0.6766, 0.1143, 0.4874, 0.1168, 0.5293, 0.08269, 0.5293, 0.08525, 0.4874, 0.3904, 0.5293, 0.3929, 0.4874, 0.4219, 0.4874, 0.4245, 0.5293, 0.641, 0.6275, 0.6379, 0.5784, 0.6669, 0.5784, 0.6638, 0.6275, 0.1509, 0.7829, 0.1168, 0.781, 0.1168, 0.747, 0.1509, 0.7451, 0.8514, 0.5204, 0.8478, 0.4655, 0.8707, 0.4655, 0.8671, 0.5204, 0.9327, 0.8118, 0.9062, 0.8106, 0.9062, 0.7728, 0.9327, 0.7716, 0.3633, 0.05954, 0.3556, 0.00102, 0.3713, 0.0, 0.3713, 0.05902, 0.9524, 0.6194, 0.9312, 0.619, 0.9312, 0.5788, 0.9524, 0.5784, 0.3404, 0.243, 0.3562, 0.302, 0.3328, 0.2456, 0.3261, 0.1222, 0.2888, 0.07372, 0.2955, 0.06928, 0.4859, 0.9256, 0.5072, 0.9252, 0.5072, 0.9662, 0.4859, 0.9658, 0.1267, 0.2409, 0.1228, 0.182, 0.1308, 0.181, 0.1423, 0.2389, 0.9062, 0.7326, 0.9327, 0.7314, 0.9327, 0.7716, 0.9062, 0.7704, 0.8679, 0.3449, 0.8714, 0.29, 0.8871, 0.29, 0.8907, 0.3449, 0.3713, 0.05902, 0.3713, 0.0, 0.387, 0.00102, 0.3793, 0.05954, 0.9753, 0.8133, 0.954, 0.8129, 0.954, 0.7728, 0.9753, 0.7724, 0.3328, 0.2456, 0.3562, 0.302, 0.3256, 0.2491, 0.3261, 0.1222, 0.2955, 0.06928, 0.3027, 0.06575, 0.9625, 0.4782, 0.9838, 0.4778, 0.9838, 0.5188, 0.9625, 0.5184, 0.1891, 0.06314, 0.1776, 0.121, 0.1697, 0.12, 0.1735, 0.0611, 0.4434, 0.9241, 0.4169, 0.9252, 0.4169, 0.8851, 0.4434, 0.8862, 0.8797, 0.7314, 0.8762, 0.7863, 0.8605, 0.7863, 0.8569, 0.7314, 0.6999, 0.001892, 0.734, 0.0, 0.734, 0.03783, 0.6999, 0.03594, 0.6088, 0.6766, 0.6119, 0.6275, 0.6347, 0.6275, 0.6379, 0.6766, 0.5266, 0.2829, 0.5241, 0.2409, 0.5582, 0.2409, 0.5557, 0.2829, 0.0, 0.5305, 0.002552, 0.4886, 0.03157, 0.4886, 0.03413, 0.5305, 0.6928, 0.5784, 0.6959, 0.6275, 0.6669, 0.6275, 0.67, 0.5784, 0.73, 0.5784, 0.7641, 0.5803, 0.7641, 0.6143, 0.73, 0.6162, 0.8518, 0.5784, 0.8553, 0.6333, 0.8325, 0.6333, 0.8361, 0.5784, 0.9306, 0.2811, 0.9041, 0.2799, 0.9041, 0.2421, 0.9306, 0.2409, 0.5294, 0.4454, 0.5269, 0.4035, 0.561, 0.4035, 0.5585, 0.4454, 0.5241, 0.3248, 0.5266, 0.2829, 0.5557, 0.2829, 0.5582, 0.3248, 0.6222, 0.5088, 0.619, 0.4597, 0.6481, 0.4597, 0.645, 0.5088, 0.6975, 0.7144, 0.7316, 0.7163, 0.7316, 0.7503, 0.6975, 0.7522, 0.8654, 0.1222, 0.869, 0.1771, 0.8462, 0.1771, 0.8497, 0.1222, 0.4169, 0.9252, 0.3904, 0.9241, 0.3904, 0.8862, 0.4169, 0.8851, 0.03519, 0.3621, 0.03134, 0.3032, 0.04705, 0.3032, 0.0432, 0.3621, 0.5285, 0.9662, 0.5072, 0.9658, 0.5072, 0.9256, 0.5285, 0.9252, 0.3256, 0.2491, 0.3562, 0.302, 0.319, 0.2535, 0.3261, 0.1222, 0.3027, 0.06575, 0.3103, 0.06318, 0.08269, 0.9594, 0.104, 0.9591, 0.104, 1.0, 0.08269, 0.9996, 0.1735, 0.0611, 0.1697, 0.12, 0.1617, 0.12, 0.1578, 0.0611, 0.9062, 0.6777, 0.9327, 0.6766, 0.9327, 0.7167, 0.9062, 0.7156, 0.8478, 0.4655, 0.8514, 0.4106, 0.8671, 0.4106, 0.8707, 0.4655, 0.6975, 0.6785, 0.7316, 0.6766, 0.7316, 0.7144, 0.6975, 0.7125, 0.1423, 0.6204, 0.1454, 0.5713, 0.1682, 0.5713, 0.1713, 0.6204, 0.281, 0.0, 0.281, 0.0611, 0.273, 0.0005218, 0.3261, 0.1222, 0.3103, 0.06318, 0.3181, 0.06163, 0.04778, 0.9685, 0.0265, 0.9689, 0.0265, 0.928, 0.04778, 0.9284, 0.1578, 0.0611, 0.1617, 0.12, 0.1538, 0.121, 0.1423, 0.06314, 0.5877, 0.9241, 0.5612, 0.9252, 0.5612, 0.8851, 0.5877, 0.8862, 0.8797, 0.6766, 0.8762, 0.7314, 0.8605, 0.7314, 0.8569, 0.6766, 0.7453, 0.4125, 0.7794, 0.4106, 0.7794, 0.4485, 0.7453, 0.4466, 0.2054, 0.6694, 0.2085, 0.6204, 0.2313, 0.6204, 0.2344, 0.6694, 0.4953, 0.4874, 0.4928, 0.4454, 0.5269, 0.4454, 0.5243, 0.4874, 0.5548, 0.0, 0.5522, 0.04194, 0.5232, 0.04194, 0.5207, 0.0, 0.05168, 0.6204, 0.04857, 0.5713, 0.07759, 0.5713, 0.07448, 0.6204, 0.7767, 0.3278, 0.7425, 0.3259, 0.7425, 0.2919, 0.7767, 0.29, 0.8726, 0.116, 0.8691, 0.0611, 0.8919, 0.0611, 0.8883, 0.116, 0.9237, 0.5605, 0.8972, 0.5594, 0.8972, 0.5215, 0.9237, 0.5204, 0.2006, 0.121, 0.1891, 0.06314, 0.2047, 0.0611, 0.2085, 0.12, 0.6089, 0.9662, 0.5877, 0.9658, 0.5877, 0.9256, 0.6089, 0.9252, 0.5269, 0.4874, 0.5294, 0.4454, 0.5585, 0.4454, 0.561, 0.4874, 0.5915, 0.1713, 0.5883, 0.1222, 0.6174, 0.1222, 0.6143, 0.1713, 0.185, 0.7451, 0.2192, 0.747, 0.2192, 0.781, 0.185, 0.7829, 0.6215, 0.8449, 0.6179, 0.7901, 0.6407, 0.7901, 0.6372, 0.8449, 0.9437, 0.3302, 0.9172, 0.329, 0.9172, 0.2912, 0.9437, 0.29, 0.2085, 0.12, 0.2047, 0.0611, 0.2204, 0.0611, 0.2165, 0.12, 0.8825, 0.9624, 0.8612, 0.962, 0.8612, 0.9219, 0.8825, 0.9215, 0.273, 0.0005218, 0.281, 0.0611, 0.2651, 0.002079, 0.3261, 0.1222, 0.3181, 0.06163, 0.3261, 0.0611, 0.9777, 0.0003934, 0.999, 0.0, 0.999, 0.04095, 0.9777, 0.04055, 0.1736, 0.303, 0.1659, 0.3616, 0.1579, 0.361, 0.1579, 0.302, 0.9087, 0.001165, 0.9352, 0.0, 0.9352, 0.04016, 0.9087, 0.039, 0.869, 0.1771, 0.8725, 0.1222, 0.8882, 0.1222, 0.8918, 0.1771, 0.735, 0.2192, 0.7009, 0.2211, 0.7009, 0.1833, 0.735, 0.1852, 0.6088, 0.6275, 0.6119, 0.5784, 0.6347, 0.5784, 0.6379, 0.6275, 0.4953, 0.4454, 0.4928, 0.4035, 0.5269, 0.4035, 0.5243, 0.4454, 0.6846, 0.9658, 0.6633, 0.9662, 0.6633, 0.9252, 0.6846, 0.9256, 0.1579, 0.302, 0.1579, 0.361, 0.15, 0.3616, 0.1423, 0.303, 0.8797, 0.7326, 0.9062, 0.7314, 0.9062, 0.7716, 0.8797, 0.7704, 0.8691, 0.0611, 0.8655, 0.116, 0.8498, 0.116, 0.8463, 0.0611, 0.4245, 0.7503, 0.3904, 0.7522, 0.3904, 0.7144, 0.4245, 0.7163, 0.619, 0.4106, 0.6222, 0.3616, 0.645, 0.3616, 0.6481, 0.4106, 0.08525, 0.5713, 0.08269, 0.5293, 0.1168, 0.5293, 0.1143, 0.5713, 0.2232, 0.5713, 0.2258, 0.5293, 0.2548, 0.5293, 0.2574, 0.5713, 0.3594, 0.6204, 0.3562, 0.5713, 0.3853, 0.5713, 0.3822, 0.6204, 0.561, 0.7522, 0.5269, 0.7503, 0.5269, 0.7163, 0.561, 0.7144, 0.8215, 0.3558, 0.825, 0.4106, 0.8022, 0.4106, 0.8058, 0.3558, 0.8452, 0.9215, 0.8187, 0.9203, 0.8187, 0.8825, 0.8452, 0.8813, 0.2165, 0.12, 0.2204, 0.0611, 0.236, 0.06314, 0.2245, 0.121, 0.9677, 0.3959, 0.9465, 0.3955, 0.9465, 0.3554, 0.9677, 0.355, 0.2651, 0.002079, 0.281, 0.0611, 0.2576, 0.004646, 0.3243, 0.0611, 0.281, 0.01788, 0.287, 0.01261, 0.2605, 0.6204, 0.2574, 0.5713, 0.2864, 0.5713, 0.2833, 0.6204, 0.7453, 0.4485, 0.7794, 0.4504, 0.7794, 0.4844, 0.7453, 0.4863, 0.8443, 0.4655, 0.8478, 0.5204, 0.825, 0.5204, 0.8286, 0.4655, 0.7429, 0.9252, 0.7163, 0.9241, 0.7163, 0.8862, 0.7429, 0.8851, 0.04472, 0.5713, 0.04857, 0.6302, 0.03286, 0.6302, 0.03671, 0.5713, 1.0, 0.2243, 0.9787, 0.2239, 0.9787, 0.1837, 1.0, 0.1833, 0.2576, 0.004646, 0.281, 0.0611, 0.2504, 0.008177, 0.3243, 0.0611, 0.287, 0.01261, 0.2937, 0.008177, 0.954, 0.677, 0.9753, 0.6766, 0.9753, 0.7175, 0.954, 0.7171, 0.3876, 0.303, 0.3799, 0.3616, 0.3719, 0.361, 0.3719, 0.302, 0.2533, 0.8961, 0.2798, 0.895, 0.2798, 0.9351, 0.2533, 0.934, 0.8707, 0.5204, 0.8671, 0.5752, 0.8514, 0.5752, 0.8478, 0.5204, 0.6959, 0.5803, 0.73, 0.5784, 0.73, 0.6162, 0.6959, 0.6143, 0.4928, 0.6766, 0.4959, 0.6275, 0.5187, 0.6275, 0.5218, 0.6766, 0.2889, 0.5293, 0.2915, 0.5713, 0.2574, 0.5713, 0.2599, 0.5293, 0.5269, 0.4035, 0.5294, 0.3616, 0.5585, 0.3616, 0.561, 0.4035, 0.3719, 0.302, 0.3719, 0.361, 0.3639, 0.3616, 0.3562, 0.303, 0.6633, 0.8461, 0.6898, 0.8449, 0.6898, 0.8851, 0.6633, 0.8839, 0.3221, 0.8378, 0.3257, 0.7829, 0.3414, 0.7829, 0.3449, 0.8378, 0.5951, 0.7503, 0.561, 0.7522, 0.561, 0.7144, 0.5951, 0.7163, 0.5218, 0.6275, 0.5249, 0.5784, 0.5477, 0.5784, 0.5508, 0.6275, 0.05112, 0.5293, 0.04857, 0.4874, 0.08269, 0.4874, 0.08014, 0.5293, 0.4586, 0.5293, 0.4612, 0.4874, 0.4902, 0.4874, 0.4928, 0.5293, 0.6159, 0.4106, 0.619, 0.4597, 0.59, 0.4597, 0.5931, 0.4106, 0.04857, 0.7073, 0.08269, 0.7092, 0.08269, 0.7432, 0.04857, 0.7451, 0.1361, 0.4454, 0.1396, 0.5003, 0.1168, 0.5003, 0.1204, 0.4454, 0.8967, 0.6333, 0.9232, 0.6344, 0.9232, 0.6723, 0.8967, 0.6734, 0.2245, 0.181, 0.236, 0.2389, 0.2204, 0.2409, 0.2165, 0.182, 0.9731, 0.2819, 0.9519, 0.2815, 0.9519, 0.2413, 0.9731, 0.2409, 0.2504, 0.008177, 0.281, 0.0611, 0.2437, 0.01261, 0.3243, 0.0611, 0.2937, 0.008177, 0.3008, 0.004646, 0.9862, 0.3305, 0.9649, 0.3309, 0.9649, 0.29, 0.9862, 0.2904, 0.4245, 0.7144, 0.3904, 0.7125, 0.3904, 0.6785, 0.4245, 0.6766, 0.1361, 0.5003, 0.1396, 0.5552, 0.1168, 0.5552, 0.1204, 0.5003, 0.7163, 0.9252, 0.6898, 0.9241, 0.6898, 0.8862, 0.7163, 0.8851, 0.2165, 0.182, 0.2204, 0.2409, 0.2047, 0.2409, 0.2085, 0.182, 0.9737, 0.6194, 0.9524, 0.619, 0.9524, 0.5788, 0.9737, 0.5784, 0.2437, 0.01261, 0.281, 0.0611, 0.2377, 0.01788, 0.3243, 0.0611, 0.3008, 0.004646, 0.3084, 0.002079, 0.9657, 0.6337, 0.987, 0.6333, 0.987, 0.6742, 0.9657, 0.6738, 0.03134, 0.3042, 0.02366, 0.3627, 0.01567, 0.3622, 0.01567, 0.3032, 0.4434, 0.8461, 0.4699, 0.8449, 0.4699, 0.8851, 0.4434, 0.8839, 0.5384, 0.8449, 0.5419, 0.7901, 0.5576, 0.7901, 0.5612, 0.8449, 0.0, 0.6796, 0.03412, 0.6777, 0.03412, 0.7156, 0.0, 0.7137, 0.6481, 0.4597, 0.6512, 0.4106, 0.674, 0.4106, 0.6771, 0.4597, 0.5278, 0.1641, 0.5252, 0.1222, 0.5593, 0.1222, 0.5568, 0.1641, 0.3904, 0.5293, 0.3878, 0.5713, 0.3588, 0.5713, 0.3562, 0.5293, 0.6688, 0.1833, 0.6719, 0.2324, 0.6429, 0.2324, 0.646, 0.1833, 0.7163, 0.8839, 0.6898, 0.8851, 0.6898, 0.8449, 0.7163, 0.8461, 0.0, 0.8461, 0.003548, 0.7912, 0.01925, 0.7912, 0.0228, 0.8461, 0.73, 0.5653, 0.6959, 0.5672, 0.6959, 0.5293, 0.73, 0.5312, 0.3221, 0.6204, 0.3252, 0.5713, 0.348, 0.5713, 0.3511, 0.6204, 0.2599, 0.5293, 0.2574, 0.4874, 0.2915, 0.4874, 0.2889, 0.5293, 0.3904, 0.4874, 0.3878, 0.5293, 0.3588, 0.5293, 0.3562, 0.4874, 0.6206, 0.1102, 0.6175, 0.0611, 0.6465, 0.0611, 0.6434, 0.1102, 0.7112, 0.3994, 0.6771, 0.3975, 0.6771, 0.3635, 0.7112, 0.3616, 0.8058, 0.4655, 0.8022, 0.4106, 0.825, 0.4106, 0.8215, 0.4655, 0.8967, 0.6734, 0.8701, 0.6723, 0.8701, 0.6344, 0.8967, 0.6333, 0.2085, 0.182, 0.2047, 0.2409, 0.1891, 0.2389, 0.2006, 0.181, 0.06984, 1.0, 0.04857, 0.9996, 0.04857, 0.9594, 0.06984, 0.9591, 0.09186, 0.2409, 0.09186, 0.302, 0.08387, 0.2414, 0.3243, 0.0611, 0.3084, 0.002079, 0.3163, 0.0005218, 0.3904, 0.9256, 0.4116, 0.9252, 0.4116, 0.9662, 0.3904, 0.9658, 0.01567, 0.3032, 0.01567, 0.3622, 0.007683, 0.3627, 0.0, 0.3042, 0.8078, 0.7314, 0.8113, 0.7863, 0.7885, 0.7863, 0.792, 0.7314, 0.7922, 0.9215, 0.7657, 0.9203, 0.7657, 0.8825, 0.7922, 0.8813, 0.1538, 0.181, 0.1423, 0.1231, 0.1578, 0.121, 0.1617, 0.1799, 0.9625, 0.3959, 0.9838, 0.3963, 0.9838, 0.4365, 0.9625, 0.4369, 0.08387, 0.2414, 0.09186, 0.302, 0.07601, 0.243, 0.3243, 0.0611, 0.3163, 0.0005218, 0.3243, 0.0, 0.6898, 0.9256, 0.7111, 0.9252, 0.7111, 0.9662, 0.6898, 0.9658, 0.09542, 0.183, 0.08394, 0.2409, 0.076, 0.2399, 0.07985, 0.181, 0.5951, 0.8461, 0.6216, 0.8449, 0.6216, 0.8851, 0.5951, 0.8839, 0.04857, 0.8378, 0.05212, 0.7829, 0.06782, 0.7829, 0.07137, 0.8378, 0.1764, 0.7092, 0.2105, 0.7073, 0.2105, 0.7451, 0.1764, 0.7432, 0.1713, 0.6694, 0.1744, 0.6204, 0.1972, 0.6204, 0.2003, 0.6694, 0.1917, 0.5713, 0.1891, 0.5293, 0.2232, 0.5293, 0.2207, 0.5713, 0.1764, 0.4874, 0.1738, 0.5293, 0.1448, 0.5293, 0.1423, 0.4874, 0.1086, 0.6204, 0.1117, 0.6694, 0.08269, 0.6694, 0.0858, 0.6204, 0.4927, 0.7522, 0.4586, 0.7503, 0.4586, 0.7163, 0.4927, 0.7144, 0.7112, 0.4125, 0.7453, 0.4106, 0.7453, 0.4485, 0.7112, 0.4466, 0.1407, 0.6204, 0.1376, 0.6694, 0.1148, 0.6694, 0.1117, 0.6204, 0.1917, 0.5293, 0.1891, 0.4874, 0.2232, 0.4874, 0.2207, 0.5293, 0.2232, 0.5293, 0.2258, 0.4874, 0.2548, 0.4874, 0.2574, 0.5293, 0.6512, 0.4106, 0.6481, 0.3616, 0.6771, 0.3616, 0.674, 0.4106, 0.7453, 0.5241, 0.7112, 0.5222, 0.7112, 0.4882, 0.7453, 0.4863, 0.8149, 0.7314, 0.8113, 0.6766, 0.8341, 0.6766, 0.8306, 0.7314, 0.9183, 0.1624, 0.8918, 0.1612, 0.8918, 0.1234, 0.9183, 0.1222, 0.1617, 0.1799, 0.1578, 0.121, 0.1735, 0.121, 0.1697, 0.1799, 0.9297, 0.9624, 0.9084, 0.962, 0.9084, 0.9219, 0.9297, 0.9215, 0.07601, 0.243, 0.09186, 0.302, 0.06843, 0.2456, 0.319, 0.302, 0.2757, 0.2588, 0.2817, 0.2535, 0.9753, 0.7318, 0.9965, 0.7314, 0.9965, 0.7724, 0.9753, 0.772, 0.07985, 0.181, 0.076, 0.2399, 0.06799, 0.2399, 0.06414, 0.181, 0.3904, 0.8461, 0.4169, 0.8449, 0.4169, 0.8851, 0.3904, 0.8839, 0.1283, 0.7829, 0.1247, 0.8378, 0.109, 0.8378, 0.1055, 0.7829, 0.1697, 0.1799, 0.1735, 0.121, 0.1891, 0.1231, 0.1776, 0.181, 0.9827, 0.964, 0.9614, 0.9636, 0.9614, 0.9234, 0.9827, 0.923, 0.06843, 0.2456, 0.09186, 0.302, 0.06125, 0.2491, 0.319, 0.302, 0.2817, 0.2535, 0.2884, 0.2491, 0.9874, 0.1017, 0.9662, 0.1021, 0.9662, 0.0611, 0.9874, 0.0615, 0.06414, 0.181, 0.06799, 0.2399, 0.06005, 0.2409, 0.04857, 0.183, 0.6633, 0.8862, 0.6898, 0.8851, 0.6898, 0.9252, 0.6633, 0.9241, 0.5951, 0.8449, 0.5987, 0.7901, 0.6144, 0.7901, 0.6179, 0.8449, 0.1764, 0.7432, 0.1423, 0.7451, 0.1423, 0.7073, 0.1764, 0.7092, 0.5838, 0.04908, 0.5869, 0.0, 0.6097, 0.0, 0.6128, 0.04908, 0.4612, 0.4874, 0.4586, 0.4454, 0.4928, 0.4454, 0.4902, 0.4874, 0.5241, 0.2829, 0.5215, 0.3248, 0.4925, 0.3248, 0.49, 0.2829, 0.5625, 0.1102, 0.5594, 0.0611, 0.5884, 0.0611, 0.5853, 0.1102, 0.1423, 0.6694, 0.1764, 0.6713, 0.1764, 0.7054, 0.1423, 0.7073, 0.7884, 0.1833, 0.792, 0.2382, 0.7692, 0.2382, 0.7727, 0.1833, 0.9312, 0.6186, 0.9046, 0.6174, 0.9046, 0.5796, 0.9312, 0.5784, 0.5548, 0.04908, 0.5579, 3.732e-08, 0.5807, 0.0, 0.5838, 0.04908, 0.3537, 0.4874, 0.3562, 0.5293, 0.3221, 0.5293, 0.3247, 0.4874, 0.5253, 0.0611, 0.5227, 0.103, 0.4937, 0.103, 0.4912, 0.0611, 0.6484, 0.3391, 0.6453, 0.29, 0.6743, 0.29, 0.6712, 0.3391, 0.2446, 0.7451, 0.2105, 0.7432, 0.2105, 0.7092, 0.2446, 0.7073, 0.783, 0.5752, 0.7794, 0.5204, 0.8022, 0.5204, 0.7987, 0.5752, 0.4699, 0.9252, 0.4434, 0.9241, 0.4434, 0.8862, 0.4699, 0.8851, 0.2475, 0.181, 0.236, 0.1231, 0.2515, 0.121, 0.2554, 0.1799, 0.06984, 0.9591, 0.04857, 0.9587, 0.04857, 0.9185, 0.06984, 0.9181, 0.06125, 0.2491, 0.09186, 0.302, 0.05459, 0.2535, 0.319, 0.302, 0.2884, 0.2491, 0.2956, 0.2456, 0.9731, 0.2413, 0.9944, 0.2409, 0.9944, 0.2819, 0.9731, 0.2815, 0.3562, 0.303, 0.3486, 0.3616, 0.3406, 0.361, 0.3406, 0.302, 0.8797, 0.6777, 0.9062, 0.6766, 0.9062, 0.7167, 0.8797, 0.7156, 0.7657, 0.7863, 0.7692, 0.7314, 0.785, 0.7314, 0.7885, 0.7863, 0.7453, 0.4844, 0.7112, 0.4863, 0.7112, 0.4485, 0.7453, 0.4504, 0.9827, 0.8821, 0.9614, 0.8817, 0.9614, 0.8415, 0.9827, 0.8411, 0.05459, 0.2535, 0.09186, 0.302, 0.04857, 0.2588, 0.319, 0.302, 0.2956, 0.2456, 0.3031, 0.243, 0.7111, 0.9256, 0.7324, 0.9252, 0.7324, 0.9662, 0.7111, 0.9658, 0.3406, 0.302, 0.3406, 0.361, 0.3326, 0.3616, 0.3249, 0.303, 0.0265, 0.8851, 0.0, 0.8863, 2.494e-08, 0.8461, 0.0265, 0.8473, 0.1396, 0.6694, 0.1361, 0.7243, 0.1204, 0.7243, 0.1168, 0.6694, 0.2864, 0.7432, 0.2523, 0.7451, 0.2523, 0.7073, 0.2864, 0.7092, 0.6163, 0.29, 0.6194, 0.2409, 0.6422, 0.2409, 0.6453, 0.29, 0.5226, 0.1222, 0.5252, 0.1641, 0.4911, 0.1641, 0.4936, 0.1222, 0.5269, 0.3616, 0.5243, 0.4035, 0.4953, 0.4035, 0.4928, 0.3616, 0.588, 0.2324, 0.5848, 0.1833, 0.6139, 0.1833, 0.6108, 0.2324, 0.4245, 0.7144, 0.4586, 0.7163, 0.4586, 0.7503, 0.4245, 0.7522, 0.7692, 0.7314, 0.7657, 0.6766, 0.7885, 0.6766, 0.785, 0.7314, 0.9136, 0.9215, 0.8871, 0.9203, 0.8871, 0.8825, 0.9136, 0.8813, 0.2554, 0.1799, 0.2515, 0.121, 0.2672, 0.121, 0.2634, 0.1799, 0.4901, 0.2253, 0.4876, 0.1833, 0.5217, 0.1833, 0.5191, 0.2253, 0.49, 0.2829, 0.4925, 0.2409, 0.5215, 0.2409, 0.5241, 0.2829, 0.4617, 0.5784, 0.4586, 0.5293, 0.4876, 0.5293, 0.4845, 0.5784, 0.5269, 0.7144, 0.4928, 0.7125, 0.4928, 0.6785, 0.5269, 0.6766, 0.7677, 0.6333, 0.7641, 0.5784, 0.7869, 0.5784, 0.7834, 0.6333, 0.8606, 0.8813, 0.8871, 0.8825, 0.8871, 0.9203, 0.8606, 0.9215, 0.2634, 0.1799, 0.2672, 0.121, 0.2828, 0.1231, 0.2713, 0.181, 0.02127, 0.9674, 6.234e-09, 0.967, 0.0, 0.9268, 0.02127, 0.9264, 0.04857, 0.03722, 0.09714, 0.0, 0.05385, 0.04323, 0.319, 0.302, 0.3031, 0.243, 0.311, 0.2414, 0.9614, 0.8825, 0.9827, 0.8821, 0.9827, 0.923, 0.9614, 0.9227, 0.0, 0.24, 0.01148, 0.1821, 0.01942, 0.1832, 0.01557, 0.2421, 0.1924, 0.8791, 0.2189, 0.8779, 0.2189, 0.9181, 0.1924, 0.9169, 0.8007, 0.116, 0.8042, 0.0611, 0.8199, 0.0611, 0.8235, 0.116, 0.08269, 0.6713, 0.1168, 0.6694, 0.1168, 0.7073, 0.08269, 0.7054, 0.4928, 0.5784, 0.4959, 0.5293, 0.5187, 0.5293, 0.5218, 0.5784, 0.05385, 0.04323, 0.09714, 0.0, 0.05987, 0.04849, 0.319, 0.302, 0.311, 0.2414, 0.319, 0.2409, 0.9401, 0.9234, 0.9614, 0.923, 0.9614, 0.964, 0.9401, 0.9636, 0.01557, 0.2421, 0.01942, 0.1832, 0.02743, 0.1832, 0.03128, 0.2421, 0.4964, 0.8839, 0.4699, 0.8851, 0.4699, 0.8449, 0.4964, 0.8461, 0.6861, 0.8449, 0.6897, 0.7901, 0.7054, 0.7901, 0.7089, 0.8449, 0.1168, 0.7432, 0.08269, 0.7451, 0.08269, 0.7073, 0.1168, 0.7092, 0.3221, 0.6694, 0.3252, 0.6204, 0.348, 0.6204, 0.3511, 0.6694, 0.4612, 0.4035, 0.4586, 0.3616, 0.4928, 0.3616, 0.4902, 0.4035, 0.3221, 0.4874, 0.3247, 0.4454, 0.3537, 0.4454, 0.3562, 0.4874, 0.1795, 0.6204, 0.1764, 0.5713, 0.2054, 0.5713, 0.2023, 0.6204, 0.7425, 0.3278, 0.7084, 0.3259, 0.7084, 0.2919, 0.7425, 0.29, 0.5348, 0.7901, 0.5384, 0.8449, 0.5156, 0.8449, 0.5191, 0.7901, 0.1659, 0.9181, 0.1394, 0.9169, 0.1394, 0.8791, 0.1659, 0.8779, 0.365, 0.1818, 0.3574, 0.1232, 0.373, 0.1222, 0.373, 0.1812, 0.84, 0.9624, 0.8187, 0.962, 0.8187, 0.9219, 0.84, 0.9215, 0.4558, 0.3248, 0.4584, 0.2829, 0.4874, 0.2829, 0.49, 0.3248, 0.5931, 0.4106, 0.59, 0.3616, 0.619, 0.3616, 0.6159, 0.4106, 0.3562, 0.7073, 0.3221, 0.7054, 0.3221, 0.6713, 0.3562, 0.6694, 0.7955, 0.2382, 0.792, 0.1833, 0.8148, 0.1833, 0.8112, 0.2382, 0.3486, 0.9181, 0.3221, 0.9169, 0.3221, 0.8791, 0.3486, 0.8779, 0.373, 0.1812, 0.373, 0.1222, 0.3887, 0.1232, 0.381, 0.1818, 0.9614, 0.923, 0.9401, 0.9227, 0.9401, 0.8825, 0.9614, 0.8821, 0.05987, 0.04849, 0.09714, 0.0, 0.06653, 0.05293, 0.2757, 0.302, 0.2324, 0.2588, 0.2384, 0.2535, 0.9449, 0.5208, 0.9662, 0.5204, 0.9662, 0.5613, 0.9449, 0.5609, 0.03128, 0.2421, 0.02743, 0.1832, 0.03537, 0.1821, 0.04685, 0.24, 0.1357, 0.9169, 0.1092, 0.9181, 0.1092, 0.8779, 0.1357, 0.8791, 0.8022, 0.5204, 0.8058, 0.4655, 0.8215, 0.4655, 0.825, 0.5204, 0.561, 0.6785, 0.5951, 0.6766, 0.5951, 0.7144, 0.561, 0.7125, 0.59, 0.5088, 0.5931, 0.4597, 0.6159, 0.4597, 0.619, 0.5088, 0.4891, 0.04194, 0.4865, 0.0, 0.5207, 0.0, 0.5181, 0.04194, 0.9737, 0.5788, 0.995, 0.5784, 0.995, 0.6194, 0.9737, 0.619, 0.1891, 0.1789, 0.2006, 0.121, 0.2085, 0.1221, 0.2047, 0.181, 0.07507, 0.8768, 0.04857, 0.8779, 0.04857, 0.8378, 0.07507, 0.8389, 0.3791, 0.7829, 0.3755, 0.8378, 0.3598, 0.8378, 0.3562, 0.7829, 0.5269, 0.6785, 0.561, 0.6766, 0.561, 0.7144, 0.5269, 0.7125, 0.6419, 0.04908, 0.645, 1.244e-08, 0.6678, 0.0, 0.6709, 0.04908, 0.3588, 0.4874, 0.3562, 0.4454, 0.3904, 0.4454, 0.3878, 0.4874, 0.1764, 0.4454, 0.1738, 0.4874, 0.1448, 0.4874, 0.1423, 0.4454, 0.6132, 0.2409, 0.6163, 0.29, 0.5872, 0.29, 0.5904, 0.2409, 0.7794, 0.3994, 0.7453, 0.3975, 0.7453, 0.3635, 0.7794, 0.3616, 0.7959, 0.29, 0.7995, 0.3449, 0.7767, 0.3449, 0.7802, 0.29, 0.9046, 0.6186, 0.8781, 0.6174, 0.8781, 0.5796, 0.9046, 0.5784, 0.2475, 0.2409, 0.236, 0.183, 0.2515, 0.181, 0.2554, 0.2399, 0.989, 0.3959, 0.9677, 0.3955, 0.9677, 0.3554, 0.989, 0.355, 0.06653, 0.05293, 0.09714, 0.0, 0.07371, 0.05646, 0.2757, 0.302, 0.2384, 0.2535, 0.2451, 0.2491, 0.4163, 0.5293, 0.4194, 0.5784, 0.3904, 0.5784, 0.3935, 0.5293, 0.7095, 0.16, 0.6754, 0.1581, 0.6754, 0.1241, 0.7095, 0.1222, 0.783, 0.4655, 0.7794, 0.4106, 0.8022, 0.4106, 0.7987, 0.4655, 0.9097, 0.2235, 0.8832, 0.2223, 0.8832, 0.1845, 0.9097, 0.1833, 0.2554, 0.2399, 0.2515, 0.181, 0.2672, 0.181, 0.2634, 0.2399, 0.954, 0.7314, 0.9753, 0.7318, 0.9753, 0.772, 0.954, 0.7724, 0.07371, 0.05646, 0.09714, 0.0, 0.0813, 0.05902, 0.2757, 0.302, 0.2451, 0.2491, 0.2523, 0.2456, 0.3434, 0.9185, 0.3647, 0.9181, 0.3647, 0.9591, 0.3434, 0.9587, 0.2047, 0.181, 0.2085, 0.1221, 0.2165, 0.1221, 0.2204, 0.181, 0.8606, 0.8423, 0.8871, 0.8411, 0.8871, 0.8813, 0.8606, 0.8801, 0.436, 0.8449, 0.4395, 0.7901, 0.4552, 0.7901, 0.4588, 0.8449, 0.4586, 0.6785, 0.4927, 0.6766, 0.4927, 0.7144, 0.4586, 0.7125, 0.561, 0.4597, 0.5641, 0.4106, 0.5869, 0.4106, 0.59, 0.4597, 0.08014, 0.4454, 0.08269, 0.4874, 0.04857, 0.4874, 0.05112, 0.4454, 0.4534, 0.2253, 0.456, 0.1833, 0.485, 0.1833, 0.4876, 0.2253, 0.1659, 0.8389, 0.1924, 0.8378, 0.1924, 0.8779, 0.1659, 0.8768, 0.8113, 0.7863, 0.8149, 0.7314, 0.8306, 0.7314, 0.8341, 0.7863, 0.4245, 0.6785, 0.4586, 0.6766, 0.4586, 0.7144, 0.4245, 0.7125, 0.6088, 0.5784, 0.6057, 0.6275, 0.5829, 0.6275, 0.5798, 0.5784, 0.2258, 0.4874, 0.2232, 0.4454, 0.2574, 0.4454, 0.2548, 0.4874, 0.2574, 0.4874, 0.2599, 0.4454, 0.2889, 0.4454, 0.2915, 0.4874, 0.4504, 0.5293, 0.4535, 0.5784, 0.4245, 0.5784, 0.4276, 0.5293, 0.6633, 0.7144, 0.6292, 0.7125, 0.6292, 0.6785, 0.6633, 0.6766, 0.2725, 0.7451, 0.2761, 0.8, 0.2533, 0.8, 0.2568, 0.7451, 0.1092, 0.8779, 0.08269, 0.8768, 0.08269, 0.8389, 0.1092, 0.8378, 0.2634, 0.2399, 0.2672, 0.181, 0.2828, 0.183, 0.2713, 0.2409, 0.9649, 0.3309, 0.9437, 0.3305, 0.9437, 0.2904, 0.9649, 0.29, 0.0813, 0.05902, 0.09714, 0.0, 0.08915, 0.06058, 0.2757, 0.302, 0.2523, 0.2456, 0.2599, 0.243, 0.9753, 0.7728, 0.9965, 0.7724, 0.9965, 0.8133, 0.9753, 0.8129, 0.2204, 0.181, 0.2165, 0.1221, 0.2245, 0.121, 0.236, 0.1789, 0.797, 0.1222, 0.8006, 0.1771, 0.7778, 0.1771, 0.7813, 0.1222, 0.3751, 0.8779, 0.3486, 0.8768, 0.3486, 0.8389, 0.3751, 0.8378, 0.2475, 0.121, 0.236, 0.06314, 0.2515, 0.0611, 0.2554, 0.12, 0.3859, 0.9591, 0.3647, 0.9587, 0.3647, 0.9185, 0.3859, 0.9181, 0.08915, 0.06058, 0.09714, 0.0, 0.09714, 0.0611, 0.2757, 0.302, 0.2599, 0.243, 0.2677, 0.2414, 0.9448, 0.1226, 0.9661, 0.1222, 0.9661, 0.1632, 0.9448, 0.1628, 0.3888, 0.06212, 0.3811, 0.1206, 0.3731, 0.1201, 0.3731, 0.0611, 0.8701, 0.6723, 0.8436, 0.6734, 0.8436, 0.6333, 0.8701, 0.6344, 0.7885, 0.8411, 0.792, 0.7863, 0.8078, 0.7863, 0.8113, 0.8411, 0.7112, 0.4466, 0.6771, 0.4485, 0.6771, 0.4106, 0.7112, 0.4125, 0.6754, 0.1222, 0.6723, 0.1713, 0.6495, 0.1713, 0.6464, 0.1222, 0.4902, 0.4035, 0.4928, 0.4454, 0.4586, 0.4454, 0.4612, 0.4035, 0.2232, 0.4454, 0.2207, 0.4874, 0.1917, 0.4874, 0.1891, 0.4454, 0.6132, 0.29, 0.6163, 0.3391, 0.5872, 0.3391, 0.5904, 0.29, 0.08269, 0.7073, 0.04857, 0.7054, 0.04857, 0.6713, 0.08269, 0.6694, 0.7794, 0.4106, 0.783, 0.3558, 0.7987, 0.3558, 0.8022, 0.4106, 0.2446, 0.7054, 0.2105, 0.7073, 0.2105, 0.6694, 0.2446, 0.6713, 0.5582, 0.3391, 0.5613, 0.29, 0.5841, 0.29, 0.5872, 0.3391, 0.455, 0.04194, 0.4524, 4.976e-08, 0.4865, 0.0, 0.484, 0.04194, 0.4245, 0.4874, 0.4271, 0.4454, 0.4561, 0.4454, 0.4586, 0.4874, 0.2946, 0.4597, 0.2915, 0.4106, 0.3205, 0.4106, 0.3174, 0.4597, 0.5951, 0.7144, 0.6292, 0.7163, 0.6292, 0.7503, 0.5951, 0.7522, 0.833, 0.0, 0.8365, 0.05486, 0.8137, 0.05486, 0.8173, 6.22e-09, 0.8907, 0.29, 0.9172, 0.2912, 0.9172, 0.329, 0.8907, 0.3302, 0.2554, 0.12, 0.2515, 0.0611, 0.2672, 0.0611, 0.2634, 0.12, 0.9401, 0.8411, 0.9614, 0.8415, 0.9614, 0.8817, 0.9401, 0.8821, 0.1856, 0.2409, 0.1856, 0.302, 0.1776, 0.2414, 0.2757, 0.302, 0.2677, 0.2414, 0.2757, 0.2409, 0.2245, 0.9185, 0.2458, 0.9181, 0.2458, 0.9591, 0.2245, 0.9587, 0.3731, 0.0611, 0.3731, 0.1201, 0.3651, 0.1206, 0.3575, 0.06212, 0.8511, 0.2799, 0.8246, 0.2811, 0.8246, 0.2409, 0.8511, 0.2421, 0.9184, 0.1013, 0.8919, 0.1001, 0.8919, 0.06227, 0.9184, 0.0611, 0.2634, 0.12, 0.2672, 0.0611, 0.2828, 0.06314, 0.2713, 0.121, 0.04778, 0.928, 0.0265, 0.9276, 0.0265, 0.8874, 0.04778, 0.887, 0.1776, 0.2414, 0.1856, 0.302, 0.1697, 0.243, 0.3574, 0.1833, 0.3201, 0.1348, 0.3267, 0.1304, 0.5497, 0.9658, 0.5285, 0.9662, 0.5285, 0.9252, 0.5497, 0.9256, 0.1423, 0.2389, 0.1538, 0.181, 0.1617, 0.182, 0.1578, 0.2409, 0.4434, 0.8839, 0.4169, 0.8851, 0.4169, 0.8449, 0.4434, 0.8461, 0.8376, 0.1833, 0.834, 0.2382, 0.8183, 0.2382, 0.8148, 0.1833, 0.7084, 0.3259, 0.6743, 0.3278, 0.6743, 0.29, 0.7084, 0.2919, 0.5508, 0.6275, 0.5539, 0.5784, 0.5767, 0.5784, 0.5798, 0.6275, 0.4545, 0.0611, 0.457, 0.103, 0.4229, 0.103, 0.4255, 0.0611, 0.2232, 0.4454, 0.2258, 0.4035, 0.2548, 0.4035, 0.2574, 0.4454, 0.5767, 0.5293, 0.5798, 0.5784, 0.5508, 0.5784, 0.5539, 0.5293, 0.7112, 0.5241, 0.6771, 0.5222, 0.6771, 0.4882, 0.7112, 0.4863, 0.1815, 0.7829, 0.185, 0.8378, 0.1622, 0.8378, 0.1658, 0.7829, 0.7436, 0.1581, 0.7095, 0.16, 0.7095, 0.1222, 0.7436, 0.1241, 0.08269, 0.6204, 0.0858, 0.5713, 0.1086, 0.5713, 0.1117, 0.6204, 0.002552, 0.4886, 0.0, 0.4466, 0.03413, 0.4466, 0.03157, 0.4886, 0.0827, 0.4874, 0.08525, 0.4454, 0.1143, 0.4454, 0.1168, 0.4874, 0.2946, 0.4106, 0.2915, 0.3616, 0.3205, 0.3616, 0.3174, 0.4106, 0.73, 0.6162, 0.7641, 0.6181, 0.7641, 0.6522, 0.73, 0.6541, 0.829, 0.5784, 0.8325, 0.6333, 0.8097, 0.6333, 0.8133, 0.5784, 0.5494, 0.9252, 0.5229, 0.9241, 0.5229, 0.8862, 0.5494, 0.8851, 0.2595, 0.3616, 0.2518, 0.303, 0.2675, 0.302, 0.2675, 0.361, 0.9084, 0.9624, 0.8871, 0.962, 0.8871, 0.9219, 0.9084, 0.9215, 0.1697, 0.243, 0.1856, 0.302, 0.1621, 0.2456, 0.3574, 0.1833, 0.3267, 0.1304, 0.3339, 0.1269, 0.3077, 0.96, 0.2864, 0.9604, 0.2864, 0.9194, 0.3077, 0.9198, 0.1578, 0.2409, 0.1617, 0.182, 0.1697, 0.182, 0.1735, 0.2409, 0.04857, 0.8791, 0.07507, 0.8779, 0.07507, 0.9181, 0.04857, 0.9169, 0.1622, 0.7829, 0.1587, 0.8378, 0.143, 0.8378, 0.1394, 0.7829, 0.2675, 0.361, 0.2675, 0.302, 0.2832, 0.303, 0.2755, 0.3616, 0.9575, 0.2243, 0.9362, 0.2239, 0.9362, 0.1837, 0.9575, 0.1833, 0.1621, 0.2456, 0.1856, 0.302, 0.1549, 0.2491, 0.3574, 0.1833, 0.3339, 0.1269, 0.3415, 0.1243, 0.9232, 0.6337, 0.9444, 0.6333, 0.9444, 0.6742, 0.9232, 0.6738, 0.1735, 0.2409, 0.1697, 0.182, 0.1776, 0.181, 0.1891, 0.2389, 0.3129, 0.9183, 0.2864, 0.9194, 0.2864, 0.8793, 0.3129, 0.8804, 0.7681, 0.05486, 0.7717, 0.0, 0.7874, 1.244e-08, 0.7909, 0.05486, 0.3562, 0.6713, 0.3904, 0.6694, 0.3904, 0.7073, 0.3562, 0.7054, 0.3853, 0.6204, 0.3822, 0.6694, 0.3594, 0.6694, 0.3562, 0.6204, 0.4584, 0.2829, 0.4558, 0.2409, 0.49, 0.2409, 0.4874, 0.2829, 0.4569, 0.1641, 0.4595, 0.1222, 0.4885, 0.1222, 0.4911, 0.1641, 0.2946, 0.607, 0.2915, 0.5579, 0.3205, 0.5579, 0.3174, 0.607, 0.7374, 0.2409, 0.7716, 0.2428, 0.7716, 0.2768, 0.7374, 0.2787, 0.7987, 0.4655, 0.8022, 0.5204, 0.7794, 0.5204, 0.783, 0.4655, 0.8187, 0.8813, 0.7922, 0.8801, 0.7922, 0.8423, 0.8187, 0.8411, 0.6174, 0.1713, 0.6205, 0.1222, 0.6433, 0.1222, 0.6464, 0.1713, 0.4219, 0.2253, 0.4193, 0.1833, 0.4534, 0.1833, 0.4509, 0.2253, 0.4217, 0.2829, 0.4243, 0.2409, 0.4533, 0.2409, 0.4558, 0.2829, 0.3174, 0.607, 0.3205, 0.6561, 0.2915, 0.6561, 0.2946, 0.607, 0.6633, 0.7901, 0.6292, 0.7882, 0.6292, 0.7541, 0.6633, 0.7522, 0.8198, 0.1222, 0.8234, 0.1771, 0.8006, 0.1771, 0.8041, 0.1222, 0.5229, 0.8851, 0.4964, 0.8839, 0.4964, 0.8461, 0.5229, 0.8449, 0.01148, 0.1821, 0.0, 0.1242, 0.01557, 0.1222, 0.01942, 0.1811, 0.9519, 0.2819, 0.9306, 0.2815, 0.9306, 0.2413, 0.9519, 0.2409, 0.1549, 0.2491, 0.1856, 0.302, 0.1483, 0.2535, 0.3574, 0.1833, 0.3415, 0.1243, 0.3494, 0.1227, 0.9412, 0.3963, 0.9625, 0.3959, 0.9625, 0.4369, 0.9412, 0.4365, 0.3876, 0.2419, 0.3799, 0.3005, 0.3719, 0.2999, 0.3719, 0.2409, 0.2189, 0.8791, 0.2454, 0.8779, 0.2454, 0.9181, 0.2189, 0.9169, 0.8022, 0.5752, 0.8058, 0.5204, 0.8215, 0.5204, 0.825, 0.5752, 0.3205, 0.692, 0.2864, 0.6939, 0.2864, 0.6561, 0.3205, 0.6579, 0.9625, 0.4778, 0.9412, 0.4774, 0.9412, 0.4373, 0.9625, 0.4369, 0.1483, 0.2535, 0.1856, 0.302, 0.1423, 0.2588, 0.3574, 0.1833, 0.3494, 0.1227, 0.3574, 0.1222, 0.9575, 0.1837, 0.9787, 0.1833, 0.9787, 0.2243, 0.9575, 0.2239, 0.3719, 0.2409, 0.3719, 0.2999, 0.3639, 0.3005, 0.3562, 0.2419, 0.8935, 0.4774, 0.92, 0.4763, 0.92, 0.5164, 0.8935, 0.5153, 0.8007, 0.0611, 0.7971, 0.116, 0.7814, 0.116, 0.7779, 0.0611, 0.73, 0.6522, 0.6959, 0.6541, 0.6959, 0.6162, 0.73, 0.6181, 0.0, 0.6287, 0.00311, 0.5796, 0.02591, 0.5796, 0.02902, 0.6287, 0.3247, 0.4454, 0.3221, 0.4035, 0.3562, 0.4035, 0.3537, 0.4454, 0.4586, 0.4035, 0.4561, 0.4454, 0.4271, 0.4454, 0.4245, 0.4035, 0.5817, 0.1833, 0.5848, 0.2324, 0.5558, 0.2324, 0.5589, 0.1833, 0.7641, 0.5672, 0.73, 0.5653, 0.73, 0.5312, 0.7641, 0.5293, 0.7905, 0.6333, 0.7869, 0.5784, 0.8097, 0.5784, 0.8062, 0.6333, 0.9087, 0.04016, 0.8822, 0.039, 0.8822, 0.001165, 0.9087, 0.0, 0.01942, 0.1811, 0.01557, 0.1222, 0.03128, 0.1222, 0.02743, 0.1811, 0.4271, 0.4035, 0.4245, 0.3616, 0.4586, 0.3616, 0.4561, 0.4035, 0.1891, 0.4454, 0.1917, 0.4035, 0.2207, 0.4035, 0.2232, 0.4454, 0.645, 0.4106, 0.6481, 0.4597, 0.619, 0.4597, 0.6222, 0.4106, 0.08269, 0.7451, 0.1168, 0.747, 0.1168, 0.781, 0.08269, 0.7829, 0.792, 0.7314, 0.7885, 0.6766, 0.8113, 0.6766, 0.8078, 0.7314, 0.8436, 0.6734, 0.8171, 0.6723, 0.8171, 0.6344, 0.8436, 0.6333, 0.02743, 0.1811, 0.03128, 0.1222, 0.04685, 0.1242, 0.03537, 0.1821, 0.182, 0.9591, 0.1607, 0.9587, 0.1607, 0.9185, 0.182, 0.9181, 0.09542, 0.2841, 0.1387, 0.2409, 0.1014, 0.2894, 0.04329, 0.2421, 0.04329, 0.3032, 0.0353, 0.3027, 0.4169, 0.9256, 0.4381, 0.9252, 0.4381, 0.9662, 0.4169, 0.9658, 0.09714, 0.0579, 0.1086, 2.799e-08, 0.1166, 0.001037, 0.1127, 0.05994, 0.1092, 0.8389, 0.1357, 0.8378, 0.1357, 0.8779, 0.1092, 0.8768, 0.584, 0.7901, 0.5804, 0.8449, 0.5647, 0.8449, 0.5612, 0.7901, 0.7096, 0.09704, 0.6755, 0.09893, 0.6755, 0.0611, 0.7096, 0.063, 0.6419, 0.0, 0.6388, 0.04908, 0.616, 0.04908, 0.6128, 4.976e-08, 0.04329, 0.2421, 0.0353, 0.3027, 0.02745, 0.3011, 0.4647, 0.9256, 0.4859, 0.9252, 0.4859, 0.9662, 0.4647, 0.9658, 0.1127, 0.05994, 0.1166, 0.001037, 0.1246, 0.001037, 0.1284, 0.05994, 0.7163, 0.8461, 0.7429, 0.8449, 0.7429, 0.8851, 0.7163, 0.8839, 0.4928, 0.8449, 0.4963, 0.7901, 0.512, 0.7901, 0.5156, 0.8449, 0.6633, 0.7503, 0.6292, 0.7522, 0.6292, 0.7144, 0.6633, 0.7163, 0.6379, 0.5784, 0.641, 0.5293, 0.6638, 0.5293, 0.6669, 0.5784, 0.1448, 0.4454, 0.1423, 0.4035, 0.1764, 0.4035, 0.1738, 0.4454, 0.4193, 0.1833, 0.4168, 0.2253, 0.3877, 0.2253, 0.3852, 0.1833, 0.2264, 0.6204, 0.2232, 0.5713, 0.2523, 0.5713, 0.2492, 0.6204, 0.3221, 0.7451, 0.3562, 0.747, 0.3562, 0.781, 0.3221, 0.7829, 0.2043, 0.7829, 0.2078, 0.8378, 0.185, 0.8378, 0.1886, 0.7829, 0.7657, 0.8411, 0.7922, 0.8423, 0.7922, 0.8801, 0.7657, 0.8813, 0.2281, 0.3616, 0.2205, 0.303, 0.2361, 0.302, 0.2361, 0.361, 0.8135, 0.9624, 0.7922, 0.962, 0.7922, 0.9219, 0.8135, 0.9215, 0.1014, 0.2894, 0.1387, 0.2409, 0.1081, 0.2938, 0.2946, 0.5088, 0.2915, 0.4597, 0.3205, 0.4597, 0.3174, 0.5088, 0.7778, 0.16, 0.7436, 0.1581, 0.7436, 0.1241, 0.7778, 0.1222, 0.4096, 0.7901, 0.4132, 0.8449, 0.3904, 0.8449, 0.3939, 0.7901, 0.7981, 0.2409, 0.8246, 0.2421, 0.8246, 0.2799, 0.7981, 0.2811, 0.2361, 0.361, 0.2361, 0.302, 0.2518, 0.303, 0.2441, 0.3616, 0.9564, 0.04095, 0.9352, 0.04055, 0.9352, 0.0003934, 0.9564, 0.0, 0.1081, 0.2938, 0.1387, 0.2409, 0.1153, 0.2974, 0.04329, 0.2421, 0.02745, 0.3011, 0.01986, 0.2985, 0.5612, 0.9256, 0.5824, 0.9252, 0.5824, 0.9662, 0.5612, 0.9658, 0.1284, 0.05994, 0.1246, 0.001037, 0.1325, 0.0, 0.144, 0.0579, 0.8606, 0.8801, 0.8341, 0.8813, 0.8341, 0.8411, 0.8606, 0.8423, 0.7909, 0.05486, 0.7945, 0.0, 0.8102, 6.22e-09, 0.8137, 0.05486, 0.6771, 0.4504, 0.7112, 0.4485, 0.7112, 0.4863, 0.6771, 0.4844, 0.6163, 0.3391, 0.6194, 0.29, 0.6422, 0.29, 0.6453, 0.3391, 0.1448, 0.4035, 0.1423, 0.3616, 0.1764, 0.3616, 0.1738, 0.4035, 0.3904, 0.4035, 0.3929, 0.3616, 0.4219, 0.3616, 0.4245, 0.4035, 0.1908, 0.002035, 0.1794, 0.05994, 0.1714, 0.0589, 0.1753, 0.0, 0.8511, 0.2421, 0.8776, 0.2409, 0.8776, 0.2811, 0.8511, 0.2799, 0.8569, 0.8411, 0.8605, 0.7863, 0.8762, 0.7863, 0.8797, 0.8411, 0.2523, 0.6713, 0.2864, 0.6694, 0.2864, 0.7073, 0.2523, 0.7054, 0.6481, 0.5088, 0.6512, 0.4597, 0.674, 0.4597, 0.6771, 0.5088, 0.4254, 0.1641, 0.4228, 0.1222, 0.4569, 0.1222, 0.4544, 0.1641, 0.04857, 0.4454, 0.05112, 0.4035, 0.08014, 0.4035, 0.0827, 0.4454, 0.3935, 0.6275, 0.3904, 0.5784, 0.4194, 0.5784, 0.4163, 0.6275, 0.3904, 0.7829, 0.3562, 0.781, 0.3562, 0.747, 0.3904, 0.7451, 0.8306, 0.7863, 0.8341, 0.8411, 0.8113, 0.8411, 0.8149, 0.7863, 0.7981, 0.2811, 0.7716, 0.2799, 0.7716, 0.2421, 0.7981, 0.2409, 0.3319, 0.05954, 0.3243, 0.00102, 0.3399, 0.0, 0.3399, 0.05902, 0.4647, 0.9662, 0.4434, 0.9658, 0.4434, 0.9256, 0.4647, 0.9252, 0.1153, 0.2974, 0.1387, 0.2409, 0.1229, 0.2999, 0.04329, 0.2421, 0.01986, 0.2985, 0.01268, 0.295, 0.6216, 0.9256, 0.6429, 0.9252, 0.6429, 0.9662, 0.6216, 0.9658, 0.2533, 0.7829, 0.2192, 0.781, 0.2192, 0.747, 0.2533, 0.7451, 0.8187, 0.29, 0.8223, 0.3449, 0.7995, 0.3449, 0.803, 0.29, 0.7906, 0.6333, 0.8171, 0.6344, 0.8171, 0.6723, 0.7906, 0.6734, 0.3399, 0.05902, 0.3399, 0.0, 0.3556, 0.00102, 0.3479, 0.05954, 0.2245, 0.9591, 0.2033, 0.9587, 0.2033, 0.9185, 0.2245, 0.9181, 0.1229, 0.2999, 0.1387, 0.2409, 0.1307, 0.3015, 0.04329, 0.2421, 0.01268, 0.295, 0.006022, 0.2906, 0.182, 0.9185, 0.2033, 0.9181, 0.2033, 0.9591, 0.182, 0.9587, 0.1753, 0.0, 0.1714, 0.0589, 0.1634, 0.0589, 0.1596, 1.244e-08, 0.1659, 0.8791, 0.1924, 0.8779, 0.1924, 0.9181, 0.1659, 0.9169, 0.825, 0.4106, 0.8286, 0.3558, 0.8443, 0.3558, 0.8478, 0.4106, 0.6633, 0.6785, 0.6975, 0.6766, 0.6975, 0.7144, 0.6633, 0.7125, 0.4928, 0.6275, 0.4959, 0.5784, 0.5187, 0.5784, 0.5218, 0.6275, 0.4243, 0.3248, 0.4217, 0.2829, 0.4558, 0.2829, 0.4533, 0.3248, 0.3904, 0.4454, 0.3929, 0.4035, 0.4219, 0.4035, 0.4245, 0.4454, 0.5869, 0.4597, 0.59, 0.5088, 0.561, 0.5088, 0.5641, 0.4597, 0.2189, 0.8389, 0.2454, 0.8378, 0.2454, 0.8779, 0.2189, 0.8768, 0.08269, 0.8378, 0.08624, 0.7829, 0.1019, 0.7829, 0.1055, 0.8378, 0.2864, 0.6958, 0.3205, 0.6939, 0.3205, 0.7317, 0.2864, 0.7298, 0.1713, 0.6204, 0.1682, 0.6694, 0.1454, 0.6694, 0.1423, 0.6204, 0.4204, 0.0611, 0.4229, 0.103, 0.3888, 0.103, 0.3913, 0.0611, 0.4183, 0.04194, 0.4209, 0.0, 0.4499, 0.0, 0.4524, 0.04194, 0.4504, 0.5784, 0.4535, 0.6275, 0.4245, 0.6275, 0.4276, 0.5784, 0.7657, 0.7144, 0.7316, 0.7125, 0.7316, 0.6785, 0.7657, 0.6766, 0.8534, 0.7314, 0.8569, 0.7863, 0.8341, 0.7863, 0.8377, 0.7314, 0.7906, 0.6734, 0.7641, 0.6723, 0.7641, 0.6344, 0.7906, 0.6333, 0.1031, 0.3616, 0.09542, 0.303, 0.1111, 0.302, 0.1111, 0.361, 0.1607, 0.9591, 0.1394, 0.9587, 0.1394, 0.9185, 0.1607, 0.9181, 0.1307, 0.3015, 0.1387, 0.2409, 0.1387, 0.302, 0.04329, 0.2421, 0.006022, 0.2906, 0.0, 0.2853, 0.9444, 0.6337, 0.9657, 0.6333, 0.9657, 0.6742, 0.9444, 0.6738, 0.1596, 1.244e-08, 0.1634, 0.0589, 0.1555, 0.05994, 0.144, 0.002035, 0.8443, 0.4106, 0.8478, 0.4655, 0.825, 0.4655, 0.8286, 0.4106, 0.2533, 0.8548, 0.2798, 0.856, 0.2798, 0.8938, 0.2533, 0.895, 0.1111, 0.361, 0.1111, 0.302, 0.1268, 0.303, 0.1191, 0.3616, 0.04778, 0.887, 0.0265, 0.8866, 0.0265, 0.8465, 0.04778, 0.8461, 0.3201, 0.1222, 0.3201, 0.1833, 0.3121, 0.1227, 0.2324, 0.2409, 0.2324, 0.302, 0.2244, 0.3015, 0.9237, 0.5208, 0.9449, 0.5204, 0.9449, 0.5613, 0.9237, 0.5609, 0.07991, 0.303, 0.07223, 0.3616, 0.06424, 0.361, 0.06424, 0.302, 0.3486, 0.8768, 0.3221, 0.8779, 0.3221, 0.8378, 0.3486, 0.8389, 0.825, 0.5752, 0.8286, 0.5204, 0.8443, 0.5204, 0.8478, 0.5752, 0.3221, 0.7092, 0.3562, 0.7073, 0.3562, 0.7451, 0.3221, 0.7432, 0.5798, 0.5784, 0.5829, 0.5293, 0.6057, 0.5293, 0.6088, 0.5784, 0.3144, 0.1833, 0.3169, 0.2253, 0.2828, 0.2253, 0.2854, 0.1833, 0.09542, 0.4454, 0.09797, 0.4035, 0.127, 0.4035, 0.1295, 0.4454, 0.5249, 0.5784, 0.5218, 0.5293, 0.5508, 0.5293, 0.5477, 0.5784, 0.7681, 0.03783, 0.734, 0.03594, 0.734, 0.001892, 0.7681, 0.0, 0.8463, 0.0611, 0.8427, 0.116, 0.827, 0.116, 0.8235, 0.0611, 0.6633, 0.7163, 0.6975, 0.7144, 0.6975, 0.7522, 0.6633, 0.7503, 0.04857, 0.6694, 0.05168, 0.6204, 0.07448, 0.6204, 0.07759, 0.6694, 0.002552, 0.4466, 0.0, 0.4047, 0.03413, 0.4047, 0.03157, 0.4466, 0.3904, 0.4035, 0.3878, 0.4454, 0.3588, 0.4454, 0.3562, 0.4035, 0.5916, 0.1102, 0.5884, 0.0611, 0.6175, 0.0611, 0.6144, 0.1102, 0.7437, 0.0611, 0.7779, 0.063, 0.7779, 0.09704, 0.7437, 0.09893, 0.8401, 0.05486, 0.8365, 0.0, 0.8594, 3.732e-08, 0.8558, 0.05486, 0.3486, 0.8779, 0.3751, 0.8791, 0.3751, 0.9169, 0.3486, 0.9181, 0.1069, 0.181, 0.09542, 0.1231, 0.111, 0.121, 0.1148, 0.1799, 0.7641, 0.8859, 0.7429, 0.8855, 0.7429, 0.8453, 0.7641, 0.8449, 0.3121, 0.1227, 0.3201, 0.1833, 0.3042, 0.1243, 0.2324, 0.2409, 0.2244, 0.3015, 0.2166, 0.2999, 0.9625, 0.5184, 0.9412, 0.5188, 0.9412, 0.4778, 0.9625, 0.4782, 0.06424, 0.302, 0.06424, 0.361, 0.05625, 0.3616, 0.04857, 0.303, 0.2189, 0.8768, 0.1924, 0.8779, 0.1924, 0.8378, 0.2189, 0.8389, 0.9041, 0.2811, 0.8776, 0.2799, 0.8776, 0.2421, 0.9041, 0.2409, 0.1148, 0.1799, 0.111, 0.121, 0.1267, 0.121, 0.1228, 0.1799, 0.2519, 0.8239, 0.2306, 0.8235, 0.2306, 0.7833, 0.2519, 0.7829, 0.3042, 0.1243, 0.3201, 0.1833, 0.2967, 0.1269, 0.2324, 0.2409, 0.2166, 0.2999, 0.209, 0.2974, 0.3434, 0.9587, 0.3221, 0.9591, 0.3221, 0.9181, 0.3434, 0.9185, 0.04857, 0.119, 0.06005, 0.0611, 0.06799, 0.06214, 0.06414, 0.121, 0.92, 0.4751, 0.8935, 0.4763, 0.8935, 0.4361, 0.92, 0.4373, 0.7089, 0.8449, 0.7125, 0.7901, 0.7282, 0.7901, 0.7317, 0.8449, 0.4928, 0.7163, 0.5269, 0.7144, 0.5269, 0.7522, 0.4928, 0.7503, 0.4194, 0.6275, 0.4163, 0.6766, 0.3935, 0.6766, 0.3904, 0.6275, 0.03157, 0.3627, 0.03413, 0.4047, 0.0, 0.4047, 0.002552, 0.3627, 0.2574, 0.4035, 0.2599, 0.3616, 0.2889, 0.3616, 0.2915, 0.4035, 0.5613, 0.29, 0.5582, 0.2409, 0.5872, 0.2409, 0.5841, 0.29, 0.185, 0.7829, 0.1509, 0.781, 0.1509, 0.747, 0.185, 0.7451, 0.4324, 0.7901, 0.436, 0.8449, 0.4132, 0.8449, 0.4167, 0.7901, 0.7453, 0.3975, 0.7112, 0.3994, 0.7112, 0.3616, 0.7453, 0.3635, 0.1407, 0.5713, 0.1376, 0.6204, 0.1148, 0.6204, 0.1117, 0.5713, 0.3901, 0.3248, 0.3876, 0.2829, 0.4217, 0.2829, 0.4192, 0.3248, 0.4228, 0.1222, 0.4203, 0.1641, 0.3912, 0.1641, 0.3887, 0.1222, 0.3174, 0.5088, 0.3205, 0.5579, 0.2915, 0.5579, 0.2946, 0.5088, 0.4245, 0.7901, 0.3904, 0.7882, 0.3904, 0.7541, 0.4245, 0.7522, 0.7353, 0.8449, 0.7317, 0.7901, 0.7546, 0.7901, 0.751, 0.8449, 0.6481, 0.8851, 0.6216, 0.8839, 0.6216, 0.8461, 0.6481, 0.8449, 0.1228, 0.1799, 0.1267, 0.121, 0.1423, 0.1231, 0.1308, 0.181, 0.9412, 0.4369, 0.92, 0.4365, 0.92, 0.3963, 0.9412, 0.3959, 0.2967, 0.1269, 0.3201, 0.1833, 0.2895, 0.1304, 0.2324, 0.2409, 0.209, 0.2974, 0.2018, 0.2938, 0.7657, 0.9219, 0.787, 0.9215, 0.787, 0.9624, 0.7657, 0.962, 0.06414, 0.121, 0.06799, 0.06214, 0.076, 0.06214, 0.07985, 0.121, 0.8707, 0.5215, 0.8972, 0.5204, 0.8972, 0.5605, 0.8707, 0.5594, 0.6633, 0.8449, 0.6669, 0.7901, 0.6826, 0.7901, 0.6861, 0.8449, 0.1069, 0.121, 0.09542, 0.06314, 0.111, 0.0611, 0.1148, 0.12, 0.662, 0.831, 0.6407, 0.8306, 0.6407, 0.7905, 0.662, 0.7901, 0.2895, 0.1304, 0.3201, 0.1833, 0.2828, 0.1348, 0.2324, 0.2409, 0.2018, 0.2938, 0.1951, 0.2894, 0.9327, 0.7318, 0.954, 0.7314, 0.954, 0.7724, 0.9327, 0.772, 0.07985, 0.121, 0.076, 0.06214, 0.08394, 0.0611, 0.09542, 0.119, 0.7922, 0.8825, 0.8187, 0.8813, 0.8187, 0.9215, 0.7922, 0.9203, 0.8707, 0.4106, 0.8742, 0.3558, 0.8899, 0.3558, 0.8935, 0.4106, 0.5951, 0.6785, 0.6292, 0.6766, 0.6292, 0.7144, 0.5951, 0.7125, 0.6669, 0.5784, 0.67, 0.5293, 0.6928, 0.5293, 0.6959, 0.5784, 0.2599, 0.4454, 0.2574, 0.4035, 0.2915, 0.4035, 0.2889, 0.4454, 0.3562, 0.4035, 0.3588, 0.3616, 0.3878, 0.3616, 0.3904, 0.4035, 0.4617, 0.6766, 0.4586, 0.6275, 0.4876, 0.6275, 0.4845, 0.6766, 0.03412, 0.7534, 0.0, 0.7515, 3.74e-08, 0.7175, 0.03412, 0.7156, 0.8534, 0.7863, 0.8569, 0.8411, 0.8341, 0.8411, 0.8377, 0.7863, 0.1659, 0.8779, 0.1394, 0.8768, 0.1394, 0.8389, 0.1659, 0.8378, 0.127, 0.3616, 0.1295, 0.4035, 0.09542, 0.4035, 0.09797, 0.3616, 0.2232, 0.4035, 0.2258, 0.3616, 0.2548, 0.3616, 0.2574, 0.4035, 0.6347, 0.5293, 0.6379, 0.5784, 0.6088, 0.5784, 0.6119, 0.5293, 0.7657, 0.7522, 0.7316, 0.7503, 0.7316, 0.7163, 0.7657, 0.7144, 0.8742, 0.4655, 0.8707, 0.4106, 0.8935, 0.4106, 0.8899, 0.4655, 0.8871, 0.8411, 0.9136, 0.8423, 0.9136, 0.8801, 0.8871, 0.8813, 0.1148, 0.12, 0.111, 0.0611, 0.1267, 0.0611, 0.1228, 0.12, 0.7641, 0.9268, 0.7429, 0.9264, 0.7429, 0.8863, 0.7641, 0.8859, 0.04857, 0.0, 0.04857, 0.0611, 0.04058, 0.0005218, 0.2324, 0.2409, 0.1951, 0.2894, 0.1891, 0.2841, 0.92, 0.4782, 0.9412, 0.4778, 0.9412, 0.5188, 0.92, 0.5184, 0.09542, 0.1231, 0.08394, 0.181, 0.076, 0.1799, 0.07985, 0.121, 0.5229, 0.8461, 0.5494, 0.8449, 0.5494, 0.8851, 0.5229, 0.8839, 0.8376, 0.2382, 0.8411, 0.1833, 0.8568, 0.1833, 0.8604, 0.2382, 0.7437, 0.09704, 0.7096, 0.09893, 0.7096, 0.0611, 0.7437, 0.063, 0.6719, 0.2324, 0.675, 0.1833, 0.6978, 0.1833, 0.7009, 0.2324, 0.04058, 0.0005218, 0.04857, 0.0611, 0.03273, 0.002079, 0.04857, 0.0611, 0.04857, 0.1222, 0.04058, 0.1217, 0.9564, 0.0003934, 0.9777, 0.0, 0.9777, 0.04095, 0.9564, 0.04055, 0.07985, 0.121, 0.076, 0.1799, 0.06799, 0.1799, 0.06414, 0.121, 0.4964, 0.8862, 0.5229, 0.8851, 0.5229, 0.9252, 0.4964, 0.9241, 0.8451, 0.3449, 0.8486, 0.29, 0.8643, 0.29, 0.8679, 0.3449, 0.1764, 0.6713, 0.2105, 0.6694, 0.2105, 0.7073, 0.1764, 0.7054, 0.2523, 0.6694, 0.2554, 0.6204, 0.2782, 0.6204, 0.2813, 0.6694, 0.3826, 0.1833, 0.3852, 0.2253, 0.3511, 0.2253, 0.3536, 0.1833, 0.4217, 0.2409, 0.4192, 0.2829, 0.3901, 0.2829, 0.3876, 0.2409, 0.5624, 0.1713, 0.5593, 0.1222, 0.5883, 0.1222, 0.5852, 0.1713, 0.7657, 0.7901, 0.7316, 0.7882, 0.7316, 0.7541, 0.7657, 0.7522, 0.8258, 0.3449, 0.8223, 0.29, 0.8451, 0.29, 0.8415, 0.3449, 0.1092, 0.9181, 0.08269, 0.9169, 0.08269, 0.8791, 0.1092, 0.8779, 0.1228, 0.12, 0.1267, 0.0611, 0.1423, 0.06314, 0.1308, 0.121, 0.1252, 0.9591, 0.104, 0.9587, 0.104, 0.9185, 0.1252, 0.9181, 0.1891, 0.4035, 0.1917, 0.3616, 0.2207, 0.3616, 0.2232, 0.4035, 0.02591, 0.5305, 0.02902, 0.5796, 0.0, 0.5796, 0.00311, 0.5305, 0.6975, 0.7901, 0.6633, 0.7882, 0.6633, 0.7541, 0.6975, 0.7522, 0.785, 0.7863, 0.7885, 0.8411, 0.7657, 0.8411, 0.7692, 0.7863, 0.9062, 0.8118, 0.8797, 0.8106, 0.8797, 0.7728, 0.9062, 0.7716, 0.3338, 0.1206, 0.3261, 0.06212, 0.3418, 0.0611, 0.3418, 0.1201, 0.954, 0.8133, 0.9327, 0.8129, 0.9327, 0.7728, 0.954, 0.7724, 0.03273, 0.002079, 0.04857, 0.0611, 0.02514, 0.004645, 0.04857, 0.0611, 0.04058, 0.1217, 0.03273, 0.1201, 0.104, 0.9587, 0.08269, 0.9591, 0.08269, 0.9181, 0.104, 0.9185, 0.06414, 0.121, 0.06799, 0.1799, 0.06005, 0.181, 0.04857, 0.1231, 0.92, 0.4349, 0.8935, 0.4361, 0.8935, 0.3959, 0.92, 0.3971, 0.0228, 0.8461, 0.02635, 0.7912, 0.04206, 0.7912, 0.0456, 0.8461, 0.3904, 0.7432, 0.3562, 0.7451, 0.3562, 0.7073, 0.3904, 0.7092, 0.6465, 0.1102, 0.6496, 0.0611, 0.6724, 0.0611, 0.6755, 0.1102, 0.3247, 0.4035, 0.3221, 0.3616, 0.3562, 0.3616, 0.3537, 0.4035, 0.9412, 0.4774, 0.92, 0.4778, 0.92, 0.4369, 0.9412, 0.4373, 0.2205, 0.303, 0.2128, 0.3616, 0.2048, 0.361, 0.2048, 0.302, 0.8935, 0.3569, 0.92, 0.3558, 0.92, 0.3959, 0.8935, 0.3948, 0.2078, 0.8378, 0.2114, 0.7829, 0.2271, 0.7829, 0.2306, 0.8378, 0.7374, 0.2768, 0.7033, 0.2787, 0.7033, 0.2409, 0.7374, 0.2428, 0.6139, 0.2324, 0.617, 0.1833, 0.6398, 0.1833, 0.6429, 0.2324, 0.3485, 0.1833, 0.3511, 0.2253, 0.3169, 0.2253, 0.3195, 0.1833, 0.0827, 0.3616, 0.08014, 0.4035, 0.05112, 0.4035, 0.04857, 0.3616, 0.5869, 0.3616, 0.59, 0.4106, 0.561, 0.4106, 0.5641, 0.3616, 0.03412, 0.7912, 1.247e-08, 0.7893, 0.0, 0.7553, 0.03412, 0.7534, 0.478, 0.7901, 0.4816, 0.8449, 0.4588, 0.8449, 0.4623, 0.7901, 0.5612, 0.8449, 0.5877, 0.8461, 0.5877, 0.8839, 0.5612, 0.8851, 0.3418, 0.1201, 0.3418, 0.0611, 0.3575, 0.06212, 0.3498, 0.1206, 0.954, 0.7175, 0.9327, 0.7171, 0.9327, 0.677, 0.954, 0.6766, 0.02514, 0.004645, 0.04857, 0.0611, 0.01796, 0.008177, 0.04857, 0.0611, 0.03273, 0.1201, 0.02514, 0.1176, 0.67, 0.6766, 0.6669, 0.6275, 0.6959, 0.6275, 0.6928, 0.6766, 0.5951, 0.7901, 0.561, 0.7882, 0.561, 0.7541, 0.5951, 0.7522, 0.8899, 0.4655, 0.8935, 0.5204, 0.8707, 0.5204, 0.8742, 0.4655, 0.0265, 0.9264, 0.0, 0.9252, 4.987e-08, 0.8874, 0.0265, 0.8863, 0.3946, 0.05954, 0.387, 0.00102, 0.4026, 0.0, 0.4026, 0.05902, 0.1607, 1.0, 0.1394, 0.9996, 0.1394, 0.9594, 0.1607, 0.9591, 0.01796, 0.008177, 0.04857, 0.0611, 0.0113, 0.01261, 0.04857, 0.0611, 0.02514, 0.1176, 0.01796, 0.114, 0.9965, 0.7171, 0.9753, 0.7175, 0.9753, 0.6766, 0.9965, 0.677, 0.2048, 0.302, 0.2048, 0.361, 0.1968, 0.3616, 0.1891, 0.303, 0.9465, 0.3948, 0.92, 0.3959, 0.92, 0.3558, 0.9465, 0.3569, 0.3092, 0.8244, 0.3057, 0.8793, 0.2899, 0.8793, 0.2864, 0.8244, 0.08269, 0.781, 0.04857, 0.7829, 0.04857, 0.7451, 0.08269, 0.747, 0.6743, 0.29, 0.6774, 0.2409, 0.7002, 0.2409, 0.7033, 0.29, 0.4596, 0.103, 0.457, 0.0611, 0.4912, 0.0611, 0.4886, 0.103, 0.3904, 0.4874, 0.3929, 0.4454, 0.4219, 0.4454, 0.4245, 0.4874])
me_cube.materials.append(mat_material)
me_cube.use_remesh_preserve_volume = False
me_cube.use_remesh_preserve_attributes = False
me_cube.use_mirror_vertex_groups = False
me_cube.update()

# ---- objects
ob_saucer = bpy.data.objects.new('Saucer', me_cube)

# ---- transforms, parenting, visibility, modifiers, constraints
ob_saucer.location = (0.0, 0.0, 0.0)
ob_saucer.lock_rotations_4d = False
ob_saucer.empty_display_type = 'ARROWS'
ob_saucer.lineart.crease_threshold = 0.0

# ---- collection membership
col_collection_1.objects.link(ob_saucer)

# ---- scene / render settings (as saved in the file)
scene.frame_start = 1; scene.frame_end = 250; scene.frame_set(1)
scene.render.engine = 'BLENDER_EEVEE_NEXT'
scene.render.resolution_percentage = 50
scene.render.dither_intensity = 0.0
scene.cycles.use_denoising = False
scene.cycles.samples = 128
scene.cycles.sampling_pattern = 'TABULATED_SOBOL'
scene.cycles.light_sampling_threshold = 0.0
scene.cycles.use_adaptive_sampling = False
scene.cycles.use_light_tree = False
scene.cycles.blur_glossy = 0.0
scene.cycles.sample_clamp_indirect = 0.0
scene.view_settings.view_transform = 'Standard'
bpy.context.view_layer.update()

# ---- added for rendering (the .blend has no active camera and no usable light): camera, sun
cam_auto = bpy.data.cameras.new('AutoCamera')
cam_auto.lens = 50.0
cam_auto.sensor_width = 36.0
cam_auto.clip_end = 1000.0
ob_auto_camera = bpy.data.objects.new('AutoCamera', cam_auto)
scene.collection.objects.link(ob_auto_camera)
ob_auto_camera.location = (8.06593, -9.67912, 6.45274)
ob_auto_camera.rotation_euler = (1.09748, -7.21219e-08, 0.694738)
scene.camera = ob_auto_camera
light_auto_sun = bpy.data.lights.new('AutoSun', 'SUN')
light_auto_sun.energy = 3.0
light_auto_sun.angle = 0.0523599
ob_auto_sun = bpy.data.objects.new('AutoSun', light_auto_sun)
scene.collection.objects.link(ob_auto_sun)
ob_auto_sun.rotation_euler = (0.872665, 0.174533, 0.523599)
bpy.context.view_layer.update()
